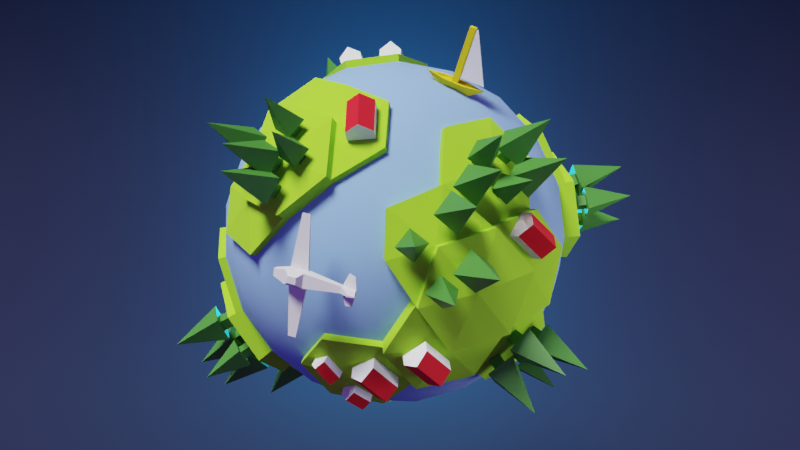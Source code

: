 # Source: tut01_lowpoly.blend  (saved by Blender 2.80.75; exported with 4.5.12 LTS)
import bpy
from mathutils import Matrix  # noqa: F401  (used for matrix-valued properties, if any)

bpy.ops.wm.read_factory_settings(use_empty=True)
scene = bpy.context.scene
scene.name = 'Scene'

# ---- collections
col_collection = bpy.data.collections.new('Collection'); scene.collection.children.link(col_collection)

# ---- materials (node trees are filled in below, after node groups)
mat_material_003 = bpy.data.materials.new('Material.003')
mat_material_003.use_transparent_shadow = False
mat_material_001 = bpy.data.materials.new('Material.001')
mat_material_001.use_transparent_shadow = False
mat_material_004 = bpy.data.materials.new('Material.004')
mat_material_004.use_transparent_shadow = False
mat_material_005 = bpy.data.materials.new('Material.005')
mat_material_005.use_transparent_shadow = False
mat_material_006 = bpy.data.materials.new('Material.006')
mat_material_006.use_transparent_shadow = False
mat_material_007 = bpy.data.materials.new('Material.007')
mat_material_007.use_transparent_shadow = False
mat_material_002 = bpy.data.materials.new('Material.002')
mat_material_002.use_transparent_shadow = False

# ---- material node trees
mat_material_003.use_nodes = True; mat_material_003.node_tree.nodes.clear()
_N = mat_material_003.node_tree.nodes; _L = mat_material_003.node_tree.links
n0 = _N.new('ShaderNodeOutputMaterial'); n0.name = 'Material Output'; n0.location = (300, 300)
n1 = _N.new('ShaderNodeBsdfPrincipled'); n1.name = 'Principled BSDF'; n1.location = (10, 300)
n1.distribution = 'GGX'
n1.subsurface_method = 'BURLEY'
n1.inputs[0].default_value = (0.3647, 0.8, 0.02228, 1.0)
n1.inputs[2].default_value = 1.0
n1.inputs[3].default_value = 1.45
n1.inputs[27].default_value = (0.0, 0.0, 0.0, 1.0)
n1.inputs[28].default_value = 1.0
_L.new(n1.outputs[0], n0.inputs[0])
n0.is_active_output = True
mat_material_001.use_nodes = True; mat_material_001.node_tree.nodes.clear()
_N = mat_material_001.node_tree.nodes; _L = mat_material_001.node_tree.links
n0 = _N.new('ShaderNodeOutputMaterial'); n0.name = 'Material Output'; n0.location = (300, 300)
n1 = _N.new('ShaderNodeBsdfPrincipled'); n1.name = 'Principled BSDF'; n1.location = (10, 300)
n1.distribution = 'GGX'
n1.subsurface_method = 'BURLEY'
n1.inputs[0].default_value = (0.2608, 0.4643, 0.8, 1.0)
n1.inputs[2].default_value = 1.0
n1.inputs[3].default_value = 1.45
n1.inputs[27].default_value = (0.0, 0.0, 0.0, 1.0)
n1.inputs[28].default_value = 1.0
_L.new(n1.outputs[0], n0.inputs[0])
n0.is_active_output = True
mat_material_004.use_nodes = True; mat_material_004.node_tree.nodes.clear()
_N = mat_material_004.node_tree.nodes; _L = mat_material_004.node_tree.links
n0 = _N.new('ShaderNodeOutputMaterial'); n0.name = 'Material Output'; n0.location = (300, 300)
n1 = _N.new('ShaderNodeBsdfPrincipled'); n1.name = 'Principled BSDF'; n1.location = (10, 300)
n1.distribution = 'GGX'
n1.subsurface_method = 'BURLEY'
n1.inputs[0].default_value = (0.05951, 0.2462, 0.02907, 1.0)
n1.inputs[3].default_value = 1.45
n1.inputs[27].default_value = (0.0, 0.0, 0.0, 1.0)
n1.inputs[28].default_value = 1.0
_L.new(n1.outputs[0], n0.inputs[0])
n0.is_active_output = True
mat_material_005.use_nodes = True; mat_material_005.node_tree.nodes.clear()
_N = mat_material_005.node_tree.nodes; _L = mat_material_005.node_tree.links
n0 = _N.new('ShaderNodeOutputMaterial'); n0.name = 'Material Output'; n0.location = (300, 300)
n1 = _N.new('ShaderNodeBsdfPrincipled'); n1.name = 'Principled BSDF'; n1.location = (10, 300)
n1.distribution = 'GGX'
n1.subsurface_method = 'BURLEY'
n1.inputs[0].default_value = (1.0, 1.0, 1.0, 1.0)
n1.inputs[3].default_value = 1.45
n1.inputs[27].default_value = (0.0, 0.0, 0.0, 1.0)
n1.inputs[28].default_value = 1.0
_L.new(n1.outputs[0], n0.inputs[0])
n0.is_active_output = True
mat_material_006.use_nodes = True; mat_material_006.node_tree.nodes.clear()
_N = mat_material_006.node_tree.nodes; _L = mat_material_006.node_tree.links
n0 = _N.new('ShaderNodeOutputMaterial'); n0.name = 'Material Output'; n0.location = (300, 300)
n1 = _N.new('ShaderNodeBsdfPrincipled'); n1.name = 'Principled BSDF'; n1.location = (10, 300)
n1.distribution = 'GGX'
n1.subsurface_method = 'BURLEY'
n1.inputs[0].default_value = (0.8, 0.009179, 0.02011, 1.0)
n1.inputs[2].default_value = 1.0
n1.inputs[3].default_value = 1.45
n1.inputs[27].default_value = (0.0, 0.0, 0.0, 1.0)
n1.inputs[28].default_value = 1.0
_L.new(n1.outputs[0], n0.inputs[0])
n0.is_active_output = True
mat_material_007.use_nodes = True; mat_material_007.node_tree.nodes.clear()
_N = mat_material_007.node_tree.nodes; _L = mat_material_007.node_tree.links
n0 = _N.new('ShaderNodeOutputMaterial'); n0.name = 'Material Output'; n0.location = (300, 300)
n1 = _N.new('ShaderNodeBsdfPrincipled'); n1.name = 'Principled BSDF'; n1.location = (10, 300)
n1.distribution = 'GGX'
n1.subsurface_method = 'BURLEY'
n1.inputs[0].default_value = (0.8, 0.6627, 0.008761, 1.0)
n1.inputs[2].default_value = 1.0
n1.inputs[3].default_value = 1.45
n1.inputs[27].default_value = (0.0, 0.0, 0.0, 1.0)
n1.inputs[28].default_value = 1.0
_L.new(n1.outputs[0], n0.inputs[0])
n0.is_active_output = True
mat_material_002.use_nodes = True; mat_material_002.node_tree.nodes.clear()
_N = mat_material_002.node_tree.nodes; _L = mat_material_002.node_tree.links
n0 = _N.new('ShaderNodeOutputMaterial'); n0.name = 'Material Output'; n0.location = (300, 300)
n1 = _N.new('ShaderNodeBsdfPrincipled'); n1.name = 'Principled BSDF'; n1.location = (10, 300)
n1.distribution = 'GGX'
n1.subsurface_method = 'BURLEY'
n1.inputs[0].default_value = (0.007044, 0.007331, 0.03106, 1.0)
n1.inputs[2].default_value = 1.0
n1.inputs[3].default_value = 1.45
n1.inputs[27].default_value = (0.0, 0.0, 0.0, 1.0)
n1.inputs[28].default_value = 1.0
_L.new(n1.outputs[0], n0.inputs[0])
n0.is_active_output = True

# ---- world
world_world = bpy.data.worlds.new('World'); scene.world = world_world
world_world.use_nodes = True; world_world.node_tree.nodes.clear()
_N = world_world.node_tree.nodes; _L = world_world.node_tree.links
n0 = _N.new('ShaderNodeOutputWorld'); n0.name = 'World Output'; n0.location = (300, 300)
n1 = _N.new('ShaderNodeBackground'); n1.name = 'Background'; n1.location = (10, 300)
n1.inputs[0].default_value = (0.06574, 0.0286, 0.1734, 1.0)
_L.new(n1.outputs[0], n0.inputs[0])
n0.is_active_output = True
world_world.color = (0.05088, 0.05088, 0.05088)
world_world.use_sun_shadow = False
world_world.sun_shadow_jitter_overblur = 0.0

# ---- cameras
cam_camera = bpy.data.cameras.new('Camera')

# ---- lights
light_sun = bpy.data.lights.new('Sun', 'SUN')
light_sun.transmission_factor = 0.0
light_sun.angle = 0.3373
light_sun.energy = 3.0
light_sun.shadow_soft_size = 0.125
light_area = bpy.data.lights.new('Area', 'AREA')
light_area.transmission_factor = 0.0
light_area.energy = 15.71
light_area.shadow_soft_size = 1.0
light_area.shadow_maximum_resolution = 0.006
light_area.use_absolute_resolution = True
light_area.size = 1.0
light_area.size_y = 1.0
light_point = bpy.data.lights.new('Point', 'POINT')
light_point.color = (0.02036, 0.7832, 1.0)
light_point.transmission_factor = 0.0
light_point.energy = 500.0
light_point.shadow_soft_size = 0.25
light_point.shadow_maximum_resolution = 0.006
light_point.use_absolute_resolution = True

# ---- meshes
me_icosphere = bpy.data.meshes.new('Icosphere')
me_icosphere.from_pydata([(0.7236, -0.5257, -0.4472), (-0.2764, -0.8506, -0.4472), (-0.8944, 0.0, -0.4472), (-0.2764, 0.8506, -0.4472), (0.2764, -0.8506, 0.4472), (-0.7236, -0.5257, 0.4472), (0.2764, 0.8506, 0.4472), (0.8944, 0.0, 0.4472), (0.0, 0.0, 1.0), (-0.2328, -0.7166, -0.6575), (-0.1625, -0.5, -0.8507), (0.2032, -0.1476, -0.9679), (0.4253, -0.309, -0.8507), (0.6095, -0.4429, -0.6575), (0.5319, -0.6817, -0.5023), (0.2629, -0.809, -0.5257), (-0.02964, -0.8642, -0.5023), (0.8127, 0.2952, -0.5023), (0.8506, 0.0, -0.5257), (0.8127, -0.2952, -0.5023), (0.2032, 0.1476, -0.9679), (0.4253, 0.309, -0.8507), (0.6095, 0.4429, -0.6575), (-0.7534, 0.0, -0.6575), (-0.5257, 0.0, -0.8507), (-0.484, -0.7166, -0.5023), (-0.8311, -0.2389, -0.5023), (-0.2328, 0.7166, -0.6575), (-0.1625, 0.5, -0.8507), (-0.07761, 0.2389, -0.9679), (-0.8311, 0.2389, -0.5023), (-0.6882, 0.5, -0.5257), (-0.484, 0.7166, -0.5023), (-0.02964, 0.8642, -0.5023), (0.2629, 0.809, -0.5257), (0.9566, -0.1476, 0.2511), (0.9511, -0.309, -1.752e-08), (0.8607, 0.4429, -0.2512), (0.9511, 0.309, 1.752e-08), (0.9566, 0.1476, 0.2511), (0.1552, -0.9554, 0.2512), (0.0, -1.0, -1.752e-08), (-0.1552, -0.9554, -0.2512), (0.6872, -0.6817, -0.2512), (0.436, -0.8642, 0.2512), (-0.8607, -0.4429, 0.2512), (-0.9511, -0.309, -1.752e-08), (-0.9566, -0.1476, -0.2511), (-0.436, -0.8642, -0.2512), (-0.5878, -0.809, 1.752e-08), (-0.6872, -0.6817, 0.2512), (-0.5878, 0.809, -1.752e-08), (-0.436, 0.8642, -0.2512), (-0.9566, 0.1476, -0.2511), (-0.9511, 0.309, 1.752e-08), (0.436, 0.8642, 0.2512), (0.5878, 0.809, -1.752e-08), (-0.1552, 0.9554, -0.2512), (0.0, 1.0, 1.752e-08), (0.1552, 0.9554, 0.2512), (0.8311, -0.2389, 0.5023), (0.02964, -0.8642, 0.5023), (-0.2629, -0.809, 0.5257), (-0.8127, -0.2952, 0.5023), (-0.8506, 0.0, 0.5257), (-0.8127, 0.2952, 0.5023), (-0.2629, 0.809, 0.5257), (0.02964, 0.8642, 0.5023), (0.484, 0.7166, 0.5023), (0.6882, 0.5, 0.5257), (0.8311, 0.2389, 0.5023), (0.07761, -0.2389, 0.9679), (0.1625, -0.5, 0.8507), (0.2328, -0.7166, 0.6575), (0.7534, 0.0, 0.6575), (0.5257, 0.0, 0.8507), (0.2511, 0.0, 0.9679), (-0.2032, -0.1476, 0.9679), (-0.6095, -0.4429, 0.6575), (-0.2032, 0.1476, 0.9679), (-0.4253, 0.309, 0.8507), (-0.6095, 0.4429, 0.6575), (0.07761, 0.2389, 0.9679), (0.1625, 0.5, 0.8507), (0.2328, 0.7166, 0.6575), (0.3618, 0.2629, 0.8944), (0.6382, 0.2629, 0.7236), (0.4472, 0.5257, 0.7236), (-0.1382, 0.4253, 0.8944), (-0.05279, 0.6882, 0.7236), (-0.4472, 0.0, 0.8944), (-0.6708, 0.1625, 0.7236), (-0.6708, -0.1625, 0.7236), (-0.05279, -0.6882, 0.7236), (0.3618, -0.2629, 0.8944), (0.4472, -0.5257, 0.7236), (0.8618, 0.4253, 0.2764), (-0.1382, 0.9511, 0.2764), (-0.9472, 0.1625, 0.2764), (-1.0, -3.608e-07, 6.232e-07), (-0.9472, -0.1625, 0.2764), (-0.4472, -0.8506, 0.2764), (-0.309, -0.9511, -7.872e-07), (-0.1382, -0.9511, 0.2764), (0.309, 0.9511, -2.615e-14), (0.4472, 0.8506, -0.2764), (0.1382, 0.9511, -0.2764), (-0.809, 0.5878, -7.845e-14), (-0.6708, 0.6882, -0.2764), (-0.8618, 0.4253, -0.2764), (-0.809, -0.5878, 8.031e-14), (-0.6708, -0.6882, -0.2764), (0.309, -0.9511, 2.802e-14), (0.4472, -0.8506, -0.2764), (1.0, 0.0, 0.0), (0.9472, -0.1625, -0.2764), (0.9472, 0.1625, -0.2764), (0.3618, 0.5878, -0.7236), (0.1382, 0.4253, -0.8944), (0.05279, 0.6882, -0.7236), (-0.4472, 0.5257, -0.7236), (-0.3618, 0.2629, -0.8944), (-0.6382, 0.2629, -0.7236), (-0.6382, -0.2629, -0.7236), (-0.4472, -0.5257, -0.7236), (0.6708, 0.1625, -0.7236), (0.6708, -0.1625, -0.7236), (0.4472, -7.38e-07, -0.8944), (0.05279, -0.6882, -0.7236), (0.1382, -0.4253, -0.8944), (0.3618, -0.5878, -0.7236), (-0.08383, -0.258, -1.043), (-6.179e-08, 0.0, -1.077), (0.8789, -0.3228, -0.5311), (0.7853, -0.5634, -0.4744), (0.6572, 0.4833, -0.703), (0.7795, 0.5663, -0.4818), (-0.2713, -1.749e-08, -1.043), (-0.08602, 0.2496, -1.044), (0.5724, 0.7348, -0.5412), (0.9275, -0.4768, -0.2699), (0.4751, -0.9281, 0.2701), (0.306, -0.9117, 0.4842), (-0.7338, -0.7361, 0.28), (-0.7725, -0.5727, 0.4842), (-0.9275, 0.4768, 0.2699), (-0.7795, 0.5663, 0.4818), (0.7401, 0.7348, -0.2699), (-0.5724, -0.7348, 0.5412), (-0.8759, 0.3243, 0.5359), (0.2614, -0.7714, 0.7038), (-0.6517, -0.4795, 0.7109), (-0.6543, 0.482, 0.7069), (-0.1777, -0.5307, -0.9199), (0.2108, -0.1589, -1.044), (0.2794, -0.8778, -0.5567), (-0.02495, -0.9349, -0.533), (0.8726, 0.3272, -0.5393), (0.2111, 0.1534, -1.045), (-0.5597, -0.005027, -0.9199), (-0.5298, -0.7641, -0.5425), (-0.894, -0.2654, -0.5384), (0.2939, 0.8673, -0.5659), (1.028, -0.1701, 0.2712), (1.022, -0.3387, 0.0005027), (0.9249, 0.482, -0.2691), (1.02, 0.3441, 0.0009757), (0.006278, -1.076, -0.01037), (-0.1558, -1.03, -0.2712), (0.7426, -0.7337, -0.265), (-1.022, -0.3386, -0.01037), (-1.028, -0.1701, -0.2712), (-0.6304, 0.8732, 0.005344), (-0.4655, 0.9349, -0.2607), (-1.022, 0.3384, 0.009812), (0.4794, 0.9249, 0.2712), (0.6381, 0.8677, 0.0005027), (-0.1729, 1.03, -0.2607), (-0.01209, 1.076, 0.0009757), (0.8932, -0.2623, 0.5419), (0.7414, -0.5386, 0.5664), (-0.2894, -0.8663, 0.5704), (-0.5724, 0.7348, 0.5412), (-0.2884, 0.8696, 0.5663), (0.5293, 0.7711, 0.533), (0.742, 0.546, 0.5567), (0.07561, -0.2652, 1.041), (0.1631, -0.537, 0.9185), (0.8075, -0.01003, 0.7118), (0.5705, -0.01079, 0.9127), (-0.2222, -0.1667, 1.04), (-0.4582, -0.3329, 0.9164), (-0.4552, 0.3441, 0.9127), (-0.1575, 0.4653, 0.9577), (-0.3891, 0.6332, 0.7798), (-0.06892, 0.7378, 0.7806), (-0.482, -0.01209, 0.9624), (-0.7135, -0.1803, 0.7855), (-0.1491, -0.4588, 0.9632), (-0.06401, -0.7357, 0.7835), (0.4009, -0.2839, 0.9577), (0.687, -0.2835, 0.7798), (0.487, -0.5656, 0.7765), (0.9251, 0.4663, 0.2931), (0.7231, 0.741, 0.2974), (-0.1577, 1.024, 0.2931), (-0.3329, 1.025, 0.000685), (-1.018, 0.1861, 0.2968), (-0.4853, -0.9106, 0.3069), (0.8715, -0.6332, 0.0006835), (0.4877, 0.9115, -0.3014), (-0.8711, 0.6329, 0.008534), (-0.8742, -0.6278, -0.01105), (-0.9282, -0.4588, -0.2974), (-0.7275, -0.7341, -0.302), (0.3357, -1.023, -0.005948), (0.4789, -0.9193, -0.2924), (0.1495, -1.025, -0.2974), (1.018, -0.1861, -0.2968), (0.3965, 0.6375, -0.7714), (-0.386, 0.273, -0.9671), (-0.6838, -0.2887, -0.7804), (-0.4859, -0.5611, -0.7804), (-0.3902, -0.2835, -0.9632), (0.1404, -0.4514, -0.9671), (0.5014, -0.971, 0.2828), (0.3261, -0.9527, 0.509), (-0.9683, 0.5064, 0.2822), (-0.8164, 0.598, 0.5), (0.5475, -0.8083, 0.5674), (0.2808, -0.8082, 0.7349), (-0.5606, -0.7959, -0.5695), (-0.7771, -0.5646, -0.5937), (-0.9338, -0.2849, -0.5654), (1.076, -0.1853, 0.2847), (1.07, -0.3588, 0.007422), (0.9687, 0.509, -0.2755), (1.066, 0.3678, 0.00159), (0.7761, -0.7728, -0.2715), (0.6637, -0.9135, 7.638e-06), (-0.7756, 0.7705, 0.2826), (-0.6604, 0.9152, 0.0115), (0.6749, 0.9043, 0.001162), (0.7792, 0.7684, -0.2763), (0.9373, -0.2801, 0.5626), (0.7774, -0.5672, 0.5903), (-0.3054, -0.9029, 0.6035), (-0.5956, -0.7683, 0.5733), (-0.6004, 0.7733, 0.5619), (-0.3067, 0.9135, 0.5871), (-0.4782, -0.3565, 0.9581), (-0.677, -0.5064, 0.7474), (-0.1621, -0.4855, 1.006), (-0.4075, -0.6637, 0.8176), (-0.07491, -0.7689, 0.8219), (0.5118, -0.5981, 0.8085), (0.9688, 0.4934, 0.3006), (0.9135, 0.6637, 0.001144), (0.7622, 0.7744, 0.3049), (-0.1732, 1.071, 0.3073), (-0.5042, 0.9611, 0.3116), (-0.3526, 1.072, 0.008092), (0.9728, -0.4813, 0.3116), (0.9122, -0.6653, 0.004742), (-0.9103, 0.6663, 0.01517), (-0.9688, -0.4835, -0.3183), (-0.7637, -0.7649, -0.3229), (0.3593, -1.07, -0.00645), (0.5058, -0.9631, -0.2994), (-0.7183, -0.3091, -0.8134), (-0.5159, -0.5876, -0.8135), (0.6901, -0.9441, 0.005446), (0.5244, -1.003, 0.2934), (0.8058, -0.5915, 0.6066), (0.5715, -0.837, 0.5836), (0.786, -0.8043, 0.3227), (0.9428, -0.6915, 0.01061), (1.004, -0.5043, 0.3228)], [], [(0, 13, 19), (1, 16, 42), (2, 26, 47), (3, 32, 52), (1, 42, 48), (2, 47, 53), (3, 52, 57), (6, 67, 84), (7, 70, 74), (76, 82, 8), (75, 85, 76), (74, 86, 75), (76, 85, 82), (85, 83, 82), (75, 86, 85), (86, 87, 85), (85, 87, 83), (87, 84, 83), (74, 70, 86), (70, 69, 86), (86, 69, 87), (69, 68, 87), (87, 68, 84), (68, 6, 84), (82, 79, 8), (83, 88, 82), (84, 89, 83), (82, 88, 79), (88, 80, 79), (83, 89, 88), (84, 67, 89), (67, 66, 89), (79, 77, 8), (80, 90, 79), (81, 91, 80), (79, 90, 77), (80, 91, 90), (91, 92, 90), (81, 65, 91), (65, 64, 91), (91, 64, 92), (64, 63, 92), (92, 63, 78), (63, 5, 78), (77, 71, 8), (93, 73, 72), (62, 61, 93), (93, 61, 73), (61, 4, 73), (71, 76, 8), (72, 94, 71), (73, 95, 72), (71, 94, 76), (94, 75, 76), (72, 95, 94), (60, 7, 74), (39, 70, 7), (38, 96, 39), (39, 96, 70), (96, 69, 70), (55, 6, 68), (59, 67, 6), (58, 97, 59), (59, 97, 67), (97, 66, 67), (105, 56, 176, 210), (66, 97, 205, 183), (121, 29, 138, 220), (19, 115, 218, 133), (94, 95, 202, 200), (55, 68, 184, 175), (98, 65, 149, 207), (71, 77, 190, 186), (43, 0, 134, 169), (113, 43, 169, 216), (53, 99, 54), (88, 89, 195, 193), (98, 64, 65), (54, 99, 98), (99, 100, 98), (98, 100, 64), (100, 63, 64), (53, 47, 99), (47, 46, 99), (99, 46, 100), (46, 45, 100), (100, 45, 63), (45, 5, 63), (41, 42, 168, 167), (49, 101, 50), (48, 102, 49), (20, 11, 154, 158), (112, 41, 167, 215), (49, 102, 101), (102, 103, 101), (101, 103, 62), (103, 61, 62), (48, 42, 102), (42, 41, 102), (102, 41, 103), (41, 40, 103), (103, 40, 61), (40, 4, 61), (5, 50, 143, 144), (26, 123, 221, 161), (115, 36, 164, 218), (4, 44, 141, 142), (95, 73, 150, 202), (54, 98, 207, 174), (16, 15, 155, 156), (38, 37, 165, 166), (25, 111, 214, 160), (81, 80, 192, 152), (35, 60, 179, 163), (65, 81, 152, 149), (124, 25, 160, 222), (75, 94, 200, 189), (35, 7, 60), (55, 59, 6), (56, 104, 55), (58, 57, 177, 178), (55, 104, 59), (104, 58, 59), (56, 105, 104), (105, 106, 104), (104, 106, 58), (106, 57, 58), (29, 20, 158, 138), (90, 92, 197, 196), (105, 34, 106), (34, 33, 106), (106, 33, 57), (33, 3, 57), (123, 24, 159, 221), (36, 35, 163, 164), (52, 108, 51), (80, 88, 193, 192), (50, 101, 208, 143), (51, 108, 107), (108, 109, 107), (107, 109, 54), (109, 53, 54), (52, 32, 108), (32, 31, 108), (108, 31, 109), (31, 30, 109), (109, 30, 53), (30, 2, 53), (45, 50, 5), (46, 110, 45), (47, 26, 161, 171), (45, 110, 50), (110, 49, 50), (56, 55, 175, 176), (77, 90, 196, 190), (110, 111, 49), (111, 48, 49), (51, 107, 211, 172), (62, 93, 199, 181), (111, 110, 212, 214), (107, 54, 174, 211), (111, 25, 48), (25, 1, 48), (40, 44, 4), (41, 112, 40), (57, 52, 173, 177), (40, 112, 44), (74, 75, 189, 188), (11, 129, 224, 154), (101, 62, 181, 208), (0, 19, 133, 134), (22, 117, 219, 135), (24, 121, 220, 159), (96, 38, 166, 203), (15, 113, 216, 155), (15, 14, 113), (113, 14, 43), (14, 0, 43), (35, 39, 7), (36, 114, 35), (92, 78, 151, 197), (35, 114, 39), (114, 38, 39), (36, 115, 114), (115, 116, 114), (114, 116, 38), (116, 37, 38), (93, 72, 187, 199), (19, 18, 115), (115, 18, 116), (18, 17, 116), (116, 17, 37), (69, 96, 203, 185), (52, 51, 172, 173), (21, 117, 22), (20, 118, 21), (72, 71, 186, 187), (78, 5, 144, 151), (21, 118, 117), (118, 119, 117), (117, 119, 34), (119, 33, 34), (20, 29, 118), (29, 28, 118), (118, 28, 119), (28, 27, 119), (119, 27, 33), (27, 3, 33), (27, 32, 3), (28, 120, 27), (29, 121, 28), (27, 120, 32), (120, 31, 32), (28, 121, 120), (121, 122, 120), (120, 122, 31), (122, 30, 31), (34, 105, 210, 162), (60, 74, 188, 179), (121, 24, 122), (24, 23, 122), (122, 23, 30), (23, 2, 30), (23, 26, 2), (24, 123, 23), (42, 16, 156, 168), (23, 123, 26), (73, 4, 142, 150), (17, 22, 135, 157), (129, 10, 153, 224), (68, 69, 185, 184), (117, 34, 162, 219), (110, 46, 170, 212), (37, 17, 157, 165), (10, 124, 222, 153), (10, 9, 124), (124, 9, 25), (9, 1, 25), (46, 47, 171, 170), (18, 125, 17), (19, 126, 18), (17, 125, 22), (125, 21, 22), (18, 126, 125), (126, 127, 125), (125, 127, 21), (127, 20, 21), (19, 13, 126), (13, 12, 126), (126, 12, 127), (12, 11, 127), (127, 11, 20), (89, 66, 183, 195), (9, 16, 1), (10, 128, 9), (97, 58, 178, 205), (9, 128, 16), (128, 15, 16), (10, 129, 128), (129, 130, 128), (128, 130, 15), (130, 14, 15), (44, 112, 215, 141), (11, 12, 129), (129, 12, 130), (12, 13, 130), (130, 13, 14), (13, 0, 14), (132, 154, 131), (132, 131, 137), (132, 137, 138), (132, 138, 158), (134, 133, 140), (136, 139, 147), (134, 140, 169), (136, 147, 165), (144, 148, 151), (146, 149, 152), (195, 194, 193), (193, 194, 192), (194, 152, 192), (195, 183, 194), (183, 182, 194), (194, 182, 152), (182, 146, 152), (196, 191, 190), (196, 197, 191), (197, 151, 191), (191, 198, 190), (190, 198, 186), (198, 187, 186), (198, 199, 187), (202, 201, 200), (200, 201, 189), (201, 188, 189), (142, 141, 225, 226), (202, 180, 201), (180, 179, 201), (201, 179, 188), (161, 221, 269, 233), (182, 183, 249, 248), (202, 150, 230, 255), (203, 204, 185), (204, 184, 185), (169, 209, 263, 238), (146, 182, 248, 228), (183, 205, 259, 249), (176, 175, 204), (204, 175, 184), (177, 206, 178), (178, 206, 205), (141, 215, 267, 225), (163, 179, 244, 234), (203, 166, 237, 256), (177, 173, 206), (173, 172, 206), (214, 213, 265, 266), (198, 191, 250, 252), (148, 181, 246, 247), (222, 160, 231, 270), (145, 149, 146), (174, 207, 145), (145, 207, 149), (143, 148, 144), (143, 208, 148), (208, 181, 148), (181, 199, 254, 246), (206, 172, 241, 261), (166, 165, 236, 237), (179, 180, 245, 244), (176, 204, 258, 242), (216, 169, 238, 268), (209, 164, 235, 263), (211, 145, 227, 264), (150, 142, 226, 230), (169, 140, 209), (140, 164, 209), (147, 176, 242, 243), (151, 148, 247, 251), (164, 163, 234, 235), (147, 210, 176), (147, 139, 210), (139, 162, 210), (180, 202, 255, 245), (172, 211, 264, 241), (165, 147, 243, 236), (211, 174, 145), (171, 213, 170), (170, 213, 212), (213, 214, 212), (171, 161, 213), (160, 214, 266, 231), (199, 198, 252, 254), (191, 151, 251, 250), (168, 217, 167), (205, 206, 261, 259), (167, 217, 215), (217, 216, 215), (204, 203, 256, 258), (213, 161, 233, 265), (168, 156, 217), (156, 155, 217), (217, 155, 216), (140, 218, 164), (140, 133, 218), (157, 136, 165), (135, 139, 136), (135, 219, 139), (219, 162, 139), (138, 137, 220), (137, 159, 220), (137, 223, 159), (145, 146, 228, 227), (159, 223, 221), (223, 222, 221), (221, 222, 270, 269), (215, 216, 268, 267), (137, 131, 223), (131, 153, 223), (223, 153, 222), (157, 135, 136), (154, 132, 158), (131, 224, 153), (131, 154, 224), (226, 229, 230), (251, 253, 250), (250, 253, 252), (253, 254, 252), (251, 247, 253), (247, 246, 253), (253, 246, 254), (230, 229, 255), (229, 245, 255), (236, 257, 237), (237, 257, 256), (257, 258, 256), (236, 243, 257), (243, 242, 257), (257, 242, 258), (261, 260, 259), (259, 260, 249), (260, 248, 249), (261, 241, 260), (241, 240, 260), (260, 240, 248), (240, 228, 248), (225, 229, 226), (229, 225, 272, 274), (238, 263, 239), (225, 239, 271, 272), (262, 245, 273, 277), (239, 263, 276, 271), (263, 262, 277, 276), (245, 229, 274, 273), (262, 244, 245), (263, 235, 262), (235, 234, 262), (262, 234, 244), (240, 227, 228), (241, 264, 240), (240, 264, 227), (233, 232, 265), (265, 232, 266), (232, 231, 266), (267, 239, 225), (267, 268, 239), (268, 238, 239), (269, 232, 233), (269, 270, 232), (270, 231, 232), (271, 275, 272), (272, 275, 274), (275, 273, 274), (271, 276, 275), (276, 277, 275), (275, 277, 273)])
_uv = me_icosphere.uv_layers.new(name='UVMap')
_uv.uv.foreach_set('vector', [0.7273, 0.1575, 0.7045, 0.1181, 0.6818, 0.1575, 0.9091, 0.1575, 0.8636, 0.1575, 0.8864, 0.1968, 0.1818, 0.1575, 0.1364, 0.1575, 0.1591, 0.1968, 0.3636, 0.1575, 0.3182, 0.1575, 0.3409, 0.1968, 0.9091, 0.1575, 0.8864, 0.1968, 0.9318, 0.1968, 0.1818, 0.1575, 0.1591, 0.1968, 0.2045, 0.1968, 0.3636, 0.1575, 0.3409, 0.1968, 0.3864, 0.1968, 0.4545, 0.3149, 0.4091, 0.3149, 0.4318, 0.3543, 0.6364, 0.3149, 0.5909, 0.3149, 0.6136, 0.3543, 0.5682, 0.433, 0.5227, 0.433, 0.5455, 0.4724, 0.5909, 0.3937, 0.5455, 0.3937, 0.5682, 0.433, 0.6136, 0.3543, 0.5682, 0.3543, 0.5909, 0.3937, 0.5682, 0.433, 0.5455, 0.3937, 0.5227, 0.433, 0.5455, 0.3937, 0.5, 0.3937, 0.5227, 0.433, 0.5909, 0.3937, 0.5682, 0.3543, 0.5455, 0.3937, 0.5682, 0.3543, 0.5227, 0.3543, 0.5455, 0.3937, 0.5455, 0.3937, 0.5227, 0.3543, 0.5, 0.3937, 0.5227, 0.3543, 0.4773, 0.3543, 0.5, 0.3937, 0.6136, 0.3543, 0.5909, 0.3149, 0.5682, 0.3543, 0.5909, 0.3149, 0.5455, 0.3149, 0.5682, 0.3543, 0.5682, 0.3543, 0.5455, 0.3149, 0.5227, 0.3543, 0.5455, 0.3149, 0.5, 0.3149, 0.5227, 0.3543, 0.5227, 0.3543, 0.5, 0.3149, 0.4773, 0.3543, 0.5, 0.3149, 0.4545, 0.3149, 0.4773, 0.3543, 0.3864, 0.433, 0.3409, 0.433, 0.3636, 0.4724, 0.4091, 0.3937, 0.3636, 0.3937, 0.3864, 0.433, 0.4318, 0.3543, 0.3864, 0.3543, 0.4091, 0.3937, 0.3864, 0.433, 0.3636, 0.3937, 0.3409, 0.433, 0.3636, 0.3937, 0.3182, 0.3937, 0.3409, 0.433, 0.4091, 0.3937, 0.3864, 0.3543, 0.3636, 0.3937, 0.4318, 0.3543, 0.4091, 0.3149, 0.3864, 0.3543, 0.4091, 0.3149, 0.3636, 0.3149, 0.3864, 0.3543, 0.2045, 0.433, 0.1591, 0.433, 0.1818, 0.4724, 0.2273, 0.3937, 0.1818, 0.3937, 0.2045, 0.433, 0.25, 0.3543, 0.2045, 0.3543, 0.2273, 0.3937, 0.2045, 0.433, 0.1818, 0.3937, 0.1591, 0.433, 0.2273, 0.3937, 0.2045, 0.3543, 0.1818, 0.3937, 0.2045, 0.3543, 0.1591, 0.3543, 0.1818, 0.3937, 0.25, 0.3543, 0.2273, 0.3149, 0.2045, 0.3543, 0.2273, 0.3149, 0.1818, 0.3149, 0.2045, 0.3543, 0.2045, 0.3543, 0.1818, 0.3149, 0.1591, 0.3543, 0.1818, 0.3149, 0.1364, 0.3149, 0.1591, 0.3543, 0.1591, 0.3543, 0.1364, 0.3149, 0.1136, 0.3543, 0.1364, 0.3149, 0.09091, 0.3149, 0.1136, 0.3543, 0.9318, 0.433, 0.8864, 0.433, 0.9091, 0.4724, 0.8864, 0.3543, 0.8409, 0.3543, 0.8636, 0.3937, 0.9091, 0.3149, 0.8636, 0.3149, 0.8864, 0.3543, 0.8864, 0.3543, 0.8636, 0.3149, 0.8409, 0.3543, 0.8636, 0.3149, 0.8182, 0.3149, 0.8409, 0.3543, 0.75, 0.433, 0.7045, 0.433, 0.7273, 0.4724, 0.7727, 0.3937, 0.7273, 0.3937, 0.75, 0.433, 0.7955, 0.3543, 0.75, 0.3543, 0.7727, 0.3937, 0.75, 0.433, 0.7273, 0.3937, 0.7045, 0.433, 0.7273, 0.3937, 0.6818, 0.3937, 0.7045, 0.433, 0.7727, 0.3937, 0.75, 0.3543, 0.7273, 0.3937, 0.6818, 0.3149, 0.6364, 0.3149, 0.6591, 0.3543, 0.6136, 0.2756, 0.5909, 0.3149, 0.6364, 0.3149, 0.5909, 0.2362, 0.5682, 0.2756, 0.6136, 0.2756, 0.6136, 0.2756, 0.5682, 0.2756, 0.5909, 0.3149, 0.5682, 0.2756, 0.5455, 0.3149, 0.5909, 0.3149, 0.4773, 0.2756, 0.4545, 0.3149, 0.5, 0.3149, 0.4318, 0.2756, 0.4091, 0.3149, 0.4545, 0.3149, 0.4091, 0.2362, 0.3864, 0.2756, 0.4318, 0.2756, 0.4318, 0.2756, 0.3864, 0.2756, 0.4091, 0.3149, 0.3864, 0.2756, 0.3636, 0.3149, 0.4091, 0.3149, 0.4773, 0.1968, 0.5, 0.2362, 0.5, 0.2362, 0.4773, 0.1968, 0.3636, 0.3149, 0.3864, 0.2756, 0.3864, 0.2756, 0.3636, 0.3149, 0.2727, 0.07873, 0.2955, 0.03937, 0.2955, 0.03937, 0.2727, 0.07873, 0.6818, 0.1575, 0.6591, 0.1968, 0.6591, 0.1968, 0.6818, 0.1575, 0.7273, 0.3937, 0.75, 0.3543, 0.75, 0.3543, 0.7273, 0.3937, 0.4773, 0.2756, 0.5, 0.3149, 0.5, 0.3149, 0.4773, 0.2756, 0.2045, 0.2756, 0.2273, 0.3149, 0.2273, 0.3149, 0.2045, 0.2756, 0.8864, 0.433, 0.9318, 0.433, 0.9318, 0.433, 0.8864, 0.433, 0.75, 0.1968, 0.7273, 0.1575, 0.7273, 0.1575, 0.75, 0.1968, 0.7955, 0.1968, 0.75, 0.1968, 0.75, 0.1968, 0.7955, 0.1968, 0.2045, 0.1968, 0.1818, 0.2362, 0.2273, 0.2362, 0.3636, 0.3937, 0.3864, 0.3543, 0.3864, 0.3543, 0.3636, 0.3937, 0.2045, 0.2756, 0.1818, 0.3149, 0.2273, 0.3149, 0.2273, 0.2362, 0.1818, 0.2362, 0.2045, 0.2756, 0.1818, 0.2362, 0.1591, 0.2756, 0.2045, 0.2756, 0.2045, 0.2756, 0.1591, 0.2756, 0.1818, 0.3149, 0.1591, 0.2756, 0.1364, 0.3149, 0.1818, 0.3149, 0.2045, 0.1968, 0.1591, 0.1968, 0.1818, 0.2362, 0.1591, 0.1968, 0.1364, 0.2362, 0.1818, 0.2362, 0.1818, 0.2362, 0.1364, 0.2362, 0.1591, 0.2756, 0.1364, 0.2362, 0.1136, 0.2756, 0.1591, 0.2756, 0.1591, 0.2756, 0.1136, 0.2756, 0.1364, 0.3149, 0.1136, 0.2756, 0.09091, 0.3149, 0.1364, 0.3149, 0.8636, 0.2362, 0.8864, 0.1968, 0.8864, 0.1968, 0.8636, 0.2362, 0.9545, 0.2362, 0.9318, 0.2756, 0.9773, 0.2756, 0.9318, 0.1968, 0.9091, 0.2362, 0.9545, 0.2362, 0.6136, 0.03937, 0.6591, 0.03937, 0.6591, 0.03937, 0.6136, 0.03937, 0.8182, 0.2362, 0.8636, 0.2362, 0.8636, 0.2362, 0.8182, 0.2362, 0.9545, 0.2362, 0.9091, 0.2362, 0.9318, 0.2756, 0.9091, 0.2362, 0.8864, 0.2756, 0.9318, 0.2756, 0.9318, 0.2756, 0.8864, 0.2756, 0.9091, 0.3149, 0.8864, 0.2756, 0.8636, 0.3149, 0.9091, 0.3149, 0.9318, 0.1968, 0.8864, 0.1968, 0.9091, 0.2362, 0.8864, 0.1968, 0.8636, 0.2362, 0.9091, 0.2362, 0.9091, 0.2362, 0.8636, 0.2362, 0.8864, 0.2756, 0.8636, 0.2362, 0.8409, 0.2756, 0.8864, 0.2756, 0.8864, 0.2756, 0.8409, 0.2756, 0.8636, 0.3149, 0.8409, 0.2756, 0.8182, 0.3149, 0.8636, 0.3149, 0.09091, 0.3149, 0.06818, 0.2756, 0.06818, 0.2756, 0.09091, 0.3149, 0.1364, 0.1575, 0.1136, 0.1181, 0.1136, 0.1181, 0.1364, 0.1575, 0.6591, 0.1968, 0.6818, 0.2362, 0.6818, 0.2362, 0.6591, 0.1968, 0.8182, 0.3149, 0.7955, 0.2756, 0.7955, 0.2756, 0.8182, 0.3149, 0.75, 0.3543, 0.7955, 0.3543, 0.7955, 0.3543, 0.75, 0.3543, 0.2273, 0.2362, 0.2045, 0.2756, 0.2045, 0.2756, 0.2273, 0.2362, 0.8636, 0.1575, 0.8182, 0.1575, 0.8182, 0.1575, 0.8636, 0.1575, 0.5909, 0.2362, 0.5682, 0.1968, 0.5682, 0.1968, 0.5909, 0.2362, 0.04545, 0.1575, 0.06818, 0.1968, 0.06818, 0.1968, 0.04545, 0.1575, 0.25, 0.3543, 0.2273, 0.3937, 0.2273, 0.3937, 0.25, 0.3543, 0.6591, 0.2756, 0.6818, 0.3149, 0.6818, 0.3149, 0.6591, 0.2756, 0.2273, 0.3149, 0.25, 0.3543, 0.25, 0.3543, 0.2273, 0.3149, 0.06818, 0.1181, 0.04545, 0.1575, 0.04545, 0.1575, 0.06818, 0.1181, 0.6818, 0.3937, 0.7273, 0.3937, 0.7273, 0.3937, 0.6818, 0.3937, 0.6591, 0.2756, 0.6364, 0.3149, 0.6818, 0.3149, 0.4773, 0.2756, 0.4318, 0.2756, 0.4545, 0.3149, 0.5, 0.2362, 0.4545, 0.2362, 0.4773, 0.2756, 0.4091, 0.2362, 0.3864, 0.1968, 0.3864, 0.1968, 0.4091, 0.2362, 0.4773, 0.2756, 0.4545, 0.2362, 0.4318, 0.2756, 0.4545, 0.2362, 0.4091, 0.2362, 0.4318, 0.2756, 0.5, 0.2362, 0.4773, 0.1968, 0.4545, 0.2362, 0.4773, 0.1968, 0.4318, 0.1968, 0.4545, 0.2362, 0.4545, 0.2362, 0.4318, 0.1968, 0.4091, 0.2362, 0.4318, 0.1968, 0.3864, 0.1968, 0.4091, 0.2362, 0.4318, 0.03937, 0.4773, 0.03937, 0.4773, 0.03937, 0.4318, 0.03937, 0.1818, 0.3937, 0.1591, 0.3543, 0.1591, 0.3543, 0.1818, 0.3937, 0.4773, 0.1968, 0.4545, 0.1575, 0.4318, 0.1968, 0.4545, 0.1575, 0.4091, 0.1575, 0.4318, 0.1968, 0.4318, 0.1968, 0.4091, 0.1575, 0.3864, 0.1968, 0.4091, 0.1575, 0.3636, 0.1575, 0.3864, 0.1968, 0.1136, 0.1181, 0.1364, 0.07873, 0.1364, 0.07873, 0.1136, 0.1181, 0.6818, 0.2362, 0.6591, 0.2756, 0.6591, 0.2756, 0.6818, 0.2362, 0.3409, 0.1968, 0.2955, 0.1968, 0.3182, 0.2362, 0.3182, 0.3937, 0.3636, 0.3937, 0.3636, 0.3937, 0.3182, 0.3937, 0.9773, 0.2756, 0.9318, 0.2756, 0.9318, 0.2756, 0.9773, 0.2756, 0.3182, 0.2362, 0.2955, 0.1968, 0.2727, 0.2362, 0.2955, 0.1968, 0.25, 0.1968, 0.2727, 0.2362, 0.2727, 0.2362, 0.25, 0.1968, 0.2273, 0.2362, 0.25, 0.1968, 0.2045, 0.1968, 0.2273, 0.2362, 0.3409, 0.1968, 0.3182, 0.1575, 0.2955, 0.1968, 0.3182, 0.1575, 0.2727, 0.1575, 0.2955, 0.1968, 0.2955, 0.1968, 0.2727, 0.1575, 0.25, 0.1968, 0.2727, 0.1575, 0.2273, 0.1575, 0.25, 0.1968, 0.25, 0.1968, 0.2273, 0.1575, 0.2045, 0.1968, 0.2273, 0.1575, 0.1818, 0.1575, 0.2045, 0.1968, 0.1136, 0.2756, 0.06818, 0.2756, 0.09091, 0.3149, 0.1364, 0.2362, 0.09091, 0.2362, 0.1136, 0.2756, 0.1591, 0.1968, 0.1364, 0.1575, 0.1364, 0.1575, 0.1591, 0.1968, 0.1136, 0.2756, 0.09091, 0.2362, 0.06818, 0.2756, 0.09091, 0.2362, 0.04545, 0.2362, 0.06818, 0.2756, 0.5, 0.2362, 0.4773, 0.2756, 0.4773, 0.2756, 0.5, 0.2362, 0.1591, 0.433, 0.1818, 0.3937, 0.1818, 0.3937, 0.1591, 0.433, 0.09091, 0.2362, 0.06818, 0.1968, 0.04545, 0.2362, 0.06818, 0.1968, 0.02273, 0.1968, 0.04545, 0.2362, 0.3182, 0.2362, 0.2727, 0.2362, 0.2727, 0.2362, 0.3182, 0.2362, 0.9091, 0.3149, 0.8864, 0.3543, 0.8864, 0.3543, 0.9091, 0.3149, 0.06818, 0.1968, 0.09091, 0.2362, 0.09091, 0.2362, 0.06818, 0.1968, 0.2727, 0.2362, 0.2273, 0.2362, 0.2273, 0.2362, 0.2727, 0.2362, 0.06818, 0.1968, 0.04545, 0.1575, 0.02273, 0.1968, 0.04545, 0.1575, 0.0, 0.1575, 0.02273, 0.1968, 0.8409, 0.2756, 0.7955, 0.2756, 0.8182, 0.3149, 0.8636, 0.2362, 0.8182, 0.2362, 0.8409, 0.2756, 0.3864, 0.1968, 0.3409, 0.1968, 0.3409, 0.1968, 0.3864, 0.1968, 0.8409, 0.2756, 0.8182, 0.2362, 0.7955, 0.2756, 0.6136, 0.3543, 0.5909, 0.3937, 0.5909, 0.3937, 0.6136, 0.3543, 0.7955, 0.03937, 0.8182, 0.07873, 0.8182, 0.07873, 0.7955, 0.03937, 0.9318, 0.2756, 0.9091, 0.3149, 0.9091, 0.3149, 0.9318, 0.2756, 0.7273, 0.1575, 0.6818, 0.1575, 0.6818, 0.1575, 0.7273, 0.1575, 0.5227, 0.1181, 0.4773, 0.1181, 0.4773, 0.1181, 0.5227, 0.1181, 0.2273, 0.07873, 0.2727, 0.07873, 0.2727, 0.07873, 0.2273, 0.07873, 0.5682, 0.2756, 0.5909, 0.2362, 0.5909, 0.2362, 0.5682, 0.2756, 0.8182, 0.1575, 0.7955, 0.1968, 0.7955, 0.1968, 0.8182, 0.1575, 0.8182, 0.1575, 0.7727, 0.1575, 0.7955, 0.1968, 0.7955, 0.1968, 0.7727, 0.1575, 0.75, 0.1968, 0.7727, 0.1575, 0.7273, 0.1575, 0.75, 0.1968, 0.6591, 0.2756, 0.6136, 0.2756, 0.6364, 0.3149, 0.6818, 0.2362, 0.6364, 0.2362, 0.6591, 0.2756, 0.1591, 0.3543, 0.1136, 0.3543, 0.1136, 0.3543, 0.1591, 0.3543, 0.6591, 0.2756, 0.6364, 0.2362, 0.6136, 0.2756, 0.6364, 0.2362, 0.5909, 0.2362, 0.6136, 0.2756, 0.6818, 0.2362, 0.6591, 0.1968, 0.6364, 0.2362, 0.6591, 0.1968, 0.6136, 0.1968, 0.6364, 0.2362, 0.6364, 0.2362, 0.6136, 0.1968, 0.5909, 0.2362, 0.6136, 0.1968, 0.5682, 0.1968, 0.5909, 0.2362, 0.8864, 0.3543, 0.8636, 0.3937, 0.8636, 0.3937, 0.8864, 0.3543, 0.6818, 0.1575, 0.6364, 0.1575, 0.6591, 0.1968, 0.6591, 0.1968, 0.6364, 0.1575, 0.6136, 0.1968, 0.6364, 0.1575, 0.5909, 0.1575, 0.6136, 0.1968, 0.6136, 0.1968, 0.5909, 0.1575, 0.5682, 0.1968, 0.5455, 0.3149, 0.5682, 0.2756, 0.5682, 0.2756, 0.5455, 0.3149, 0.3409, 0.1968, 0.3182, 0.2362, 0.3182, 0.2362, 0.3409, 0.1968, 0.5, 0.07873, 0.4773, 0.1181, 0.5227, 0.1181, 0.4773, 0.03937, 0.4545, 0.07873, 0.5, 0.07873, 0.7727, 0.3937, 0.75, 0.433, 0.75, 0.433, 0.7727, 0.3937, 0.1136, 0.3543, 0.09091, 0.3149, 0.09091, 0.3149, 0.1136, 0.3543, 0.5, 0.07873, 0.4545, 0.07873, 0.4773, 0.1181, 0.4545, 0.07873, 0.4318, 0.1181, 0.4773, 0.1181, 0.4773, 0.1181, 0.4318, 0.1181, 0.4545, 0.1575, 0.4318, 0.1181, 0.4091, 0.1575, 0.4545, 0.1575, 0.4773, 0.03937, 0.4318, 0.03937, 0.4545, 0.07873, 0.4318, 0.03937, 0.4091, 0.07873, 0.4545, 0.07873, 0.4545, 0.07873, 0.4091, 0.07873, 0.4318, 0.1181, 0.4091, 0.07873, 0.3864, 0.1181, 0.4318, 0.1181, 0.4318, 0.1181, 0.3864, 0.1181, 0.4091, 0.1575, 0.3864, 0.1181, 0.3636, 0.1575, 0.4091, 0.1575, 0.3409, 0.1181, 0.3182, 0.1575, 0.3636, 0.1575, 0.3182, 0.07873, 0.2955, 0.1181, 0.3409, 0.1181, 0.2955, 0.03937, 0.2727, 0.07873, 0.3182, 0.07873, 0.3409, 0.1181, 0.2955, 0.1181, 0.3182, 0.1575, 0.2955, 0.1181, 0.2727, 0.1575, 0.3182, 0.1575, 0.3182, 0.07873, 0.2727, 0.07873, 0.2955, 0.1181, 0.2727, 0.07873, 0.25, 0.1181, 0.2955, 0.1181, 0.2955, 0.1181, 0.25, 0.1181, 0.2727, 0.1575, 0.25, 0.1181, 0.2273, 0.1575, 0.2727, 0.1575, 0.4545, 0.1575, 0.4773, 0.1968, 0.4773, 0.1968, 0.4545, 0.1575, 0.6818, 0.3149, 0.6591, 0.3543, 0.6591, 0.3543, 0.6818, 0.3149, 0.2727, 0.07873, 0.2273, 0.07873, 0.25, 0.1181, 0.2273, 0.07873, 0.2045, 0.1181, 0.25, 0.1181, 0.25, 0.1181, 0.2045, 0.1181, 0.2273, 0.1575, 0.2045, 0.1181, 0.1818, 0.1575, 0.2273, 0.1575, 0.1591, 0.1181, 0.1364, 0.1575, 0.1818, 0.1575, 0.1364, 0.07873, 0.1136, 0.1181, 0.1591, 0.1181, 0.8864, 0.1968, 0.8636, 0.1575, 0.8636, 0.1575, 0.8864, 0.1968, 0.1591, 0.1181, 0.1136, 0.1181, 0.1364, 0.1575, 0.8409, 0.3543, 0.8182, 0.3149, 0.8182, 0.3149, 0.8409, 0.3543, 0.5909, 0.1575, 0.5682, 0.1181, 0.5682, 0.1181, 0.5909, 0.1575, 0.8182, 0.07873, 0.8636, 0.07873, 0.8636, 0.07873, 0.8182, 0.07873, 0.5, 0.3149, 0.5455, 0.3149, 0.5455, 0.3149, 0.5, 0.3149, 0.4773, 0.1181, 0.4545, 0.1575, 0.4545, 0.1575, 0.4773, 0.1181, 0.09091, 0.2362, 0.1364, 0.2362, 0.1364, 0.2362, 0.09091, 0.2362, 0.5682, 0.1968, 0.5909, 0.1575, 0.5909, 0.1575, 0.5682, 0.1968, 0.04545, 0.07873, 0.06818, 0.1181, 0.06818, 0.1181, 0.04545, 0.07873, 0.04545, 0.07873, 0.02273, 0.1181, 0.06818, 0.1181, 0.06818, 0.1181, 0.02273, 0.1181, 0.04545, 0.1575, 0.02273, 0.1181, 0.0, 0.1575, 0.04545, 0.1575, 0.1364, 0.2362, 0.1591, 0.1968, 0.1591, 0.1968, 0.1364, 0.2362, 0.6364, 0.1575, 0.6136, 0.1181, 0.5909, 0.1575, 0.6818, 0.1575, 0.6591, 0.1181, 0.6364, 0.1575, 0.5909, 0.1575, 0.6136, 0.1181, 0.5682, 0.1181, 0.6136, 0.1181, 0.5909, 0.07873, 0.5682, 0.1181, 0.6364, 0.1575, 0.6591, 0.1181, 0.6136, 0.1181, 0.6591, 0.1181, 0.6364, 0.07873, 0.6136, 0.1181, 0.6136, 0.1181, 0.6364, 0.07873, 0.5909, 0.07873, 0.6364, 0.07873, 0.6136, 0.03937, 0.5909, 0.07873, 0.6818, 0.1575, 0.7045, 0.1181, 0.6591, 0.1181, 0.7045, 0.1181, 0.6818, 0.07873, 0.6591, 0.1181, 0.6591, 0.1181, 0.6818, 0.07873, 0.6364, 0.07873, 0.6818, 0.07873, 0.6591, 0.03937, 0.6364, 0.07873, 0.6364, 0.07873, 0.6591, 0.03937, 0.6136, 0.03937, 0.3864, 0.3543, 0.3636, 0.3149, 0.3636, 0.3149, 0.3864, 0.3543, 0.8864, 0.1181, 0.8636, 0.1575, 0.9091, 0.1575, 0.8636, 0.07873, 0.8409, 0.1181, 0.8864, 0.1181, 0.3864, 0.2756, 0.4091, 0.2362, 0.4091, 0.2362, 0.3864, 0.2756, 0.8864, 0.1181, 0.8409, 0.1181, 0.8636, 0.1575, 0.8409, 0.1181, 0.8182, 0.1575, 0.8636, 0.1575, 0.8636, 0.07873, 0.8182, 0.07873, 0.8409, 0.1181, 0.8182, 0.07873, 0.7955, 0.1181, 0.8409, 0.1181, 0.8409, 0.1181, 0.7955, 0.1181, 0.8182, 0.1575, 0.7955, 0.1181, 0.7727, 0.1575, 0.8182, 0.1575, 0.7955, 0.2756, 0.8182, 0.2362, 0.8182, 0.2362, 0.7955, 0.2756, 0.7955, 0.03937, 0.7727, 0.07873, 0.8182, 0.07873, 0.8182, 0.07873, 0.7727, 0.07873, 0.7955, 0.1181, 0.7727, 0.07873, 0.75, 0.1181, 0.7955, 0.1181, 0.7955, 0.1181, 0.75, 0.1181, 0.7727, 0.1575, 0.75, 0.1181, 0.7273, 0.1575, 0.7727, 0.1575, 0.8182, 0.0, 0.7955, 0.03937, 0.8409, 0.03937, 0.09091, 0.0, 0.06818, 0.03937, 0.1136, 0.03937, 0.2727, 0.0, 0.25, 0.03937, 0.2955, 0.03937, 0.4545, 0.0, 0.4318, 0.03937, 0.4773, 0.03937, 0.7273, 0.1575, 0.6818, 0.1575, 0.7045, 0.1968, 0.5455, 0.1575, 0.5, 0.1575, 0.5227, 0.1968, 0.7273, 0.1575, 0.7045, 0.1968, 0.75, 0.1968, 0.5455, 0.1575, 0.5227, 0.1968, 0.5682, 0.1968, 1.0, 0.3149, 0.9545, 0.3149, 0.9773, 0.3543, 0.2727, 0.3149, 0.2273, 0.3149, 0.25, 0.3543, 0.3864, 0.3543, 0.3409, 0.3543, 0.3636, 0.3937, 0.3636, 0.3937, 0.3409, 0.3543, 0.3182, 0.3937, 0.3409, 0.3543, 0.2955, 0.3543, 0.3182, 0.3937, 0.3864, 0.3543, 0.3636, 0.3149, 0.3409, 0.3543, 0.3636, 0.3149, 0.3182, 0.3149, 0.3409, 0.3543, 0.3409, 0.3543, 0.3182, 0.3149, 0.2955, 0.3543, 0.3182, 0.3149, 0.2727, 0.3149, 0.2955, 0.3543, 0.1818, 0.3937, 0.1364, 0.3937, 0.1591, 0.433, 0.1818, 0.3937, 0.1591, 0.3543, 0.1364, 0.3937, 0.1591, 0.3543, 0.1136, 0.3543, 0.1364, 0.3937, 0.9545, 0.3937, 0.9091, 0.3937, 0.9318, 0.433, 0.9318, 0.433, 0.9091, 0.3937, 0.8864, 0.433, 0.9091, 0.3937, 0.8636, 0.3937, 0.8864, 0.433, 0.9091, 0.3937, 0.8864, 0.3543, 0.8636, 0.3937, 0.75, 0.3543, 0.7045, 0.3543, 0.7273, 0.3937, 0.7273, 0.3937, 0.7045, 0.3543, 0.6818, 0.3937, 0.7045, 0.3543, 0.6591, 0.3543, 0.6818, 0.3937, 0.8182, 0.3149, 0.7955, 0.2756, 0.7955, 0.2756, 0.8182, 0.3149, 0.75, 0.3543, 0.7273, 0.3149, 0.7045, 0.3543, 0.7273, 0.3149, 0.6818, 0.3149, 0.7045, 0.3543, 0.7045, 0.3543, 0.6818, 0.3149, 0.6591, 0.3543, 0.1364, 0.1575, 0.1136, 0.1181, 0.1136, 0.1181, 0.1364, 0.1575, 0.3182, 0.3149, 0.3636, 0.3149, 0.3636, 0.3149, 0.3182, 0.3149, 0.75, 0.3543, 0.7955, 0.3543, 0.7955, 0.3543, 0.75, 0.3543, 0.5682, 0.2756, 0.5227, 0.2756, 0.5455, 0.3149, 0.5227, 0.2756, 0.5, 0.3149, 0.5455, 0.3149, 0.75, 0.1968, 0.7273, 0.2362, 0.7273, 0.2362, 0.75, 0.1968, 0.2727, 0.3149, 0.3182, 0.3149, 0.3182, 0.3149, 0.2727, 0.3149, 0.3636, 0.3149, 0.3864, 0.2756, 0.3864, 0.2756, 0.3636, 0.3149, 0.5, 0.2362, 0.4773, 0.2756, 0.5227, 0.2756, 0.5227, 0.2756, 0.4773, 0.2756, 0.5, 0.3149, 0.3864, 0.1968, 0.3636, 0.2362, 0.4091, 0.2362, 0.4091, 0.2362, 0.3636, 0.2362, 0.3864, 0.2756, 0.7955, 0.2756, 0.8182, 0.2362, 0.8182, 0.2362, 0.7955, 0.2756, 0.6591, 0.2756, 0.6818, 0.3149, 0.6818, 0.3149, 0.6591, 0.2756, 0.5682, 0.2756, 0.5909, 0.2362, 0.5909, 0.2362, 0.5682, 0.2756, 0.3864, 0.1968, 0.3409, 0.1968, 0.3636, 0.2362, 0.3409, 0.1968, 0.3182, 0.2362, 0.3636, 0.2362, 0.06818, 0.1968, 0.1136, 0.1968, 0.1136, 0.1968, 0.06818, 0.1968, 0.9091, 0.3937, 0.9545, 0.3937, 0.9545, 0.3937, 0.9091, 0.3937, 0.9545, 0.3149, 0.9091, 0.3149, 0.9091, 0.3149, 0.9545, 0.3149, 0.06818, 0.1181, 0.04545, 0.1575, 0.04545, 0.1575, 0.06818, 0.1181, 0.25, 0.2756, 0.2273, 0.3149, 0.2727, 0.3149, 0.2273, 0.2362, 0.2045, 0.2756, 0.25, 0.2756, 0.25, 0.2756, 0.2045, 0.2756, 0.2273, 0.3149, 0.9773, 0.2756, 0.9545, 0.3149, 1.0, 0.3149, 0.9773, 0.2756, 0.9318, 0.2756, 0.9545, 0.3149, 0.9318, 0.2756, 0.9091, 0.3149, 0.9545, 0.3149, 0.9091, 0.3149, 0.8864, 0.3543, 0.8864, 0.3543, 0.9091, 0.3149, 0.3636, 0.2362, 0.3182, 0.2362, 0.3182, 0.2362, 0.3636, 0.2362, 0.5909, 0.2362, 0.5682, 0.1968, 0.5682, 0.1968, 0.5909, 0.2362, 0.6818, 0.3149, 0.7273, 0.3149, 0.7273, 0.3149, 0.6818, 0.3149, 0.5, 0.2362, 0.5227, 0.2756, 0.5227, 0.2756, 0.5, 0.2362, 0.7955, 0.1968, 0.75, 0.1968, 0.75, 0.1968, 0.7955, 0.1968, 0.7273, 0.2362, 0.6818, 0.2362, 0.6818, 0.2362, 0.7273, 0.2362, 0.2727, 0.2362, 0.25, 0.2756, 0.25, 0.2756, 0.2727, 0.2362, 0.8409, 0.3543, 0.8182, 0.3149, 0.8182, 0.3149, 0.8409, 0.3543, 0.75, 0.1968, 0.7045, 0.1968, 0.7273, 0.2362, 0.7045, 0.1968, 0.6818, 0.2362, 0.7273, 0.2362, 0.5227, 0.1968, 0.5, 0.2362, 0.5, 0.2362, 0.5227, 0.1968, 0.9773, 0.3543, 0.9545, 0.3149, 0.9545, 0.3149, 0.9773, 0.3543, 0.6818, 0.2362, 0.6591, 0.2756, 0.6591, 0.2756, 0.6818, 0.2362, 0.5227, 0.1968, 0.4773, 0.1968, 0.5, 0.2362, 0.5227, 0.1968, 0.5, 0.1575, 0.4773, 0.1968, 0.5, 0.1575, 0.4545, 0.1575, 0.4773, 0.1968, 0.7273, 0.3149, 0.75, 0.3543, 0.75, 0.3543, 0.7273, 0.3149, 0.3182, 0.2362, 0.2727, 0.2362, 0.2727, 0.2362, 0.3182, 0.2362, 0.5682, 0.1968, 0.5227, 0.1968, 0.5227, 0.1968, 0.5682, 0.1968, 0.2727, 0.2362, 0.2273, 0.2362, 0.25, 0.2756, 0.1591, 0.1968, 0.1136, 0.1968, 0.1364, 0.2362, 0.1364, 0.2362, 0.1136, 0.1968, 0.09091, 0.2362, 0.1136, 0.1968, 0.06818, 0.1968, 0.09091, 0.2362, 0.1591, 0.1968, 0.1364, 0.1575, 0.1136, 0.1968, 0.04545, 0.1575, 0.06818, 0.1968, 0.06818, 0.1968, 0.04545, 0.1575, 0.8864, 0.3543, 0.9091, 0.3937, 0.9091, 0.3937, 0.8864, 0.3543, 0.1364, 0.3937, 0.1136, 0.3543, 0.1136, 0.3543, 0.1364, 0.3937, 0.8864, 0.1968, 0.8409, 0.1968, 0.8636, 0.2362, 0.3864, 0.2756, 0.3636, 0.2362, 0.3636, 0.2362, 0.3864, 0.2756, 0.8636, 0.2362, 0.8409, 0.1968, 0.8182, 0.2362, 0.8409, 0.1968, 0.7955, 0.1968, 0.8182, 0.2362, 0.5227, 0.2756, 0.5682, 0.2756, 0.5682, 0.2756, 0.5227, 0.2756, 0.1136, 0.1968, 0.1364, 0.1575, 0.1364, 0.1575, 0.1136, 0.1968, 0.8864, 0.1968, 0.8636, 0.1575, 0.8409, 0.1968, 0.8636, 0.1575, 0.8182, 0.1575, 0.8409, 0.1968, 0.8409, 0.1968, 0.8182, 0.1575, 0.7955, 0.1968, 0.7045, 0.1968, 0.6591, 0.1968, 0.6818, 0.2362, 0.7045, 0.1968, 0.6818, 0.1575, 0.6591, 0.1968, 0.5909, 0.1575, 0.5455, 0.1575, 0.5682, 0.1968, 0.5227, 0.1181, 0.5, 0.1575, 0.5455, 0.1575, 0.5227, 0.1181, 0.4773, 0.1181, 0.5, 0.1575, 0.4773, 0.1181, 0.4545, 0.1575, 0.5, 0.1575, 0.2955, 0.03937, 0.25, 0.03937, 0.2727, 0.07873, 0.25, 0.03937, 0.2273, 0.07873, 0.2727, 0.07873, 0.1136, 0.03937, 0.09091, 0.07873, 0.1364, 0.07873, 0.25, 0.2756, 0.2727, 0.3149, 0.2727, 0.3149, 0.25, 0.2756, 0.1364, 0.07873, 0.09091, 0.07873, 0.1136, 0.1181, 0.09091, 0.07873, 0.06818, 0.1181, 0.1136, 0.1181, 0.1136, 0.1181, 0.06818, 0.1181, 0.06818, 0.1181, 0.1136, 0.1181, 0.8182, 0.2362, 0.7955, 0.1968, 0.7955, 0.1968, 0.8182, 0.2362, 0.1136, 0.03937, 0.06818, 0.03937, 0.09091, 0.07873, 0.06818, 0.03937, 0.04545, 0.07873, 0.09091, 0.07873, 0.09091, 0.07873, 0.04545, 0.07873, 0.06818, 0.1181, 0.5909, 0.1575, 0.5682, 0.1181, 0.5455, 0.1575, 0.6591, 0.03937, 0.6364, 0.0, 0.6136, 0.03937, 0.8409, 0.03937, 0.8182, 0.07873, 0.8636, 0.07873, 0.8409, 0.03937, 0.7955, 0.03937, 0.8182, 0.07873, 0.8182, 0.3149, 0.7727, 0.3149, 0.7955, 0.3543, 0.9773, 0.3543, 0.9318, 0.3543, 0.9545, 0.3937, 0.9545, 0.3937, 0.9318, 0.3543, 0.9091, 0.3937, 0.9318, 0.3543, 0.8864, 0.3543, 0.9091, 0.3937, 0.9773, 0.3543, 0.9545, 0.3149, 0.9318, 0.3543, 0.9545, 0.3149, 0.9091, 0.3149, 0.9318, 0.3543, 0.9318, 0.3543, 0.9091, 0.3149, 0.8864, 0.3543, 0.7955, 0.3543, 0.7727, 0.3149, 0.75, 0.3543, 0.7727, 0.3149, 0.7273, 0.3149, 0.75, 0.3543, 0.5682, 0.1968, 0.5455, 0.2362, 0.5909, 0.2362, 0.5909, 0.2362, 0.5455, 0.2362, 0.5682, 0.2756, 0.5455, 0.2362, 0.5227, 0.2756, 0.5682, 0.2756, 0.5682, 0.1968, 0.5227, 0.1968, 0.5455, 0.2362, 0.5227, 0.1968, 0.5, 0.2362, 0.5455, 0.2362, 0.5455, 0.2362, 0.5, 0.2362, 0.5227, 0.2756, 0.3636, 0.2362, 0.3409, 0.2756, 0.3864, 0.2756, 0.3864, 0.2756, 0.3409, 0.2756, 0.3636, 0.3149, 0.3409, 0.2756, 0.3182, 0.3149, 0.3636, 0.3149, 0.3636, 0.2362, 0.3182, 0.2362, 0.3409, 0.2756, 0.3182, 0.2362, 0.2955, 0.2756, 0.3409, 0.2756, 0.3409, 0.2756, 0.2955, 0.2756, 0.3182, 0.3149, 0.2955, 0.2756, 0.2727, 0.3149, 0.3182, 0.3149, 0.7955, 0.2756, 0.7727, 0.3149, 0.8182, 0.3149, 0.7727, 0.3149, 0.7955, 0.2756, 0.7955, 0.2756, 0.7727, 0.3149, 0.75, 0.1968, 0.7273, 0.2362, 0.7727, 0.2362, 0.7955, 0.2756, 0.7727, 0.2362, 0.7727, 0.2362, 0.7955, 0.2756, 0.7045, 0.2756, 0.7273, 0.3149, 0.7273, 0.3149, 0.7045, 0.2756, 0.7727, 0.2362, 0.7273, 0.2362, 0.7273, 0.2362, 0.7727, 0.2362, 0.7273, 0.2362, 0.7045, 0.2756, 0.7045, 0.2756, 0.7273, 0.2362, 0.7273, 0.3149, 0.7727, 0.3149, 0.7727, 0.3149, 0.7273, 0.3149, 0.7045, 0.2756, 0.6818, 0.3149, 0.7273, 0.3149, 0.7273, 0.2362, 0.6818, 0.2362, 0.7045, 0.2756, 0.6818, 0.2362, 0.6591, 0.2756, 0.7045, 0.2756, 0.7045, 0.2756, 0.6591, 0.2756, 0.6818, 0.3149, 0.2955, 0.2756, 0.25, 0.2756, 0.2727, 0.3149, 0.3182, 0.2362, 0.2727, 0.2362, 0.2955, 0.2756, 0.2955, 0.2756, 0.2727, 0.2362, 0.25, 0.2756, 0.1364, 0.1575, 0.09091, 0.1575, 0.1136, 0.1968, 0.1136, 0.1968, 0.09091, 0.1575, 0.06818, 0.1968, 0.09091, 0.1575, 0.04545, 0.1575, 0.06818, 0.1968, 0.8182, 0.2362, 0.7727, 0.2362, 0.7955, 0.2756, 0.8182, 0.2362, 0.7955, 0.1968, 0.7727, 0.2362, 0.7955, 0.1968, 0.75, 0.1968, 0.7727, 0.2362, 0.1136, 0.1181, 0.09091, 0.1575, 0.1364, 0.1575, 0.1136, 0.1181, 0.06818, 0.1181, 0.09091, 0.1575, 0.06818, 0.1181, 0.04545, 0.1575, 0.09091, 0.1575, 0.7727, 0.2362, 0.75, 0.2756, 0.7955, 0.2756, 0.7955, 0.2756, 0.75, 0.2756, 0.7727, 0.3149, 0.75, 0.2756, 0.7273, 0.3149, 0.7727, 0.3149, 0.7727, 0.2362, 0.7273, 0.2362, 0.75, 0.2756, 0.7273, 0.2362, 0.7045, 0.2756, 0.75, 0.2756, 0.75, 0.2756, 0.7045, 0.2756, 0.7273, 0.3149])
me_icosphere.materials.append(mat_material_003)
me_icosphere.use_remesh_preserve_volume = False
me_icosphere.use_remesh_preserve_attributes = False
me_icosphere.use_mirror_vertex_groups = False
me_icosphere.update()
me_icosphere_001 = bpy.data.meshes.new('Icosphere.001')
me_icosphere_001.from_pydata([(-8.618e-10, 1.333e-09, -1.031), (0.7462, -0.5421, -0.4612), (-0.285, -0.8772, -0.4612), (-0.9224, 1.333e-09, -0.4612), (-0.285, 0.8772, -0.4612), (0.7462, 0.5421, -0.4612), (0.285, -0.8772, 0.4612), (-0.7462, -0.5421, 0.4612), (-0.7462, 0.5421, 0.4612), (0.285, 0.8772, 0.4612), (0.9224, 1.333e-09, 0.4612), (-8.618e-10, 1.333e-09, 1.031), (-0.2401, -0.7389, -0.6781), (-0.1675, -0.5156, -0.8772), (-0.08003, -0.2463, -0.9982), (0.2095, -0.1522, -0.9982), (0.4386, -0.3187, -0.8772), (0.6286, -0.4567, -0.6781), (0.5486, -0.703, -0.518), (0.2711, -0.8343, -0.5422), (-0.03056, -0.8912, -0.518), (0.8381, 0.3045, -0.518), (0.8772, 1.333e-09, -0.5422), (0.8381, -0.3045, -0.518), (0.2095, 0.1522, -0.9982), (0.4386, 0.3187, -0.8772), (0.6286, 0.4567, -0.6781), (-0.777, 1.333e-09, -0.678), (-0.5421, 1.333e-09, -0.8772), (-0.259, 1.333e-09, -0.9982), (-0.4991, -0.7389, -0.518), (-0.7097, -0.5156, -0.5422), (-0.857, -0.2463, -0.518), (-0.2401, 0.7389, -0.6781), (-0.1675, 0.5156, -0.8772), (-0.08003, 0.2463, -0.9982), (-0.857, 0.2463, -0.518), (-0.7097, 0.5156, -0.5422), (-0.4991, 0.7389, -0.518), (-0.03056, 0.8912, -0.518), (0.2711, 0.8343, -0.5422), (0.5486, 0.703, -0.518), (0.9865, -0.1522, 0.259), (0.9808, -0.3187, -1.857e-08), (0.8876, -0.4567, -0.259), (0.8876, 0.4567, -0.259), (0.9808, 0.3187, 1.756e-08), (0.9865, 0.1522, 0.259), (0.1601, -0.9853, 0.259), (-8.618e-10, -1.031, -1.857e-08), (-0.1601, -0.9853, -0.259), (0.7086, -0.703, -0.259), (0.6061, -0.8343, 1.756e-08), (0.4496, -0.8912, 0.259), (-0.8876, -0.4567, 0.259), (-0.9808, -0.3187, -1.857e-08), (-0.9865, -0.1522, -0.259), (-0.4496, -0.8912, -0.259), (-0.6061, -0.8343, 1.756e-08), (-0.7086, -0.703, 0.259), (-0.7086, 0.703, 0.259), (-0.6061, 0.8343, -1.857e-08), (-0.4496, 0.8912, -0.259), (-0.9865, 0.1522, -0.259), (-0.9808, 0.3187, 1.756e-08), (-0.8876, 0.4567, 0.259), (0.4496, 0.8912, 0.259), (0.6061, 0.8343, -1.857e-08), (0.7086, 0.703, -0.259), (-0.1601, 0.9853, -0.259), (-8.618e-10, 1.031, 1.756e-08), (0.1601, 0.9853, 0.259), (0.857, -0.2463, 0.518), (0.7097, -0.5156, 0.5422), (0.4991, -0.7389, 0.518), (0.03056, -0.8912, 0.518), (-0.2711, -0.8343, 0.5422), (-0.5486, -0.703, 0.518), (-0.8381, -0.3045, 0.518), (-0.8772, 1.333e-09, 0.5422), (-0.8381, 0.3045, 0.518), (-0.5486, 0.703, 0.518), (-0.2711, 0.8343, 0.5422), (0.03056, 0.8912, 0.518), (0.4991, 0.7389, 0.518), (0.7097, 0.5156, 0.5422), (0.857, 0.2463, 0.518), (0.08003, -0.2463, 0.9982), (0.1675, -0.5156, 0.8772), (0.2401, -0.7389, 0.6781), (0.777, 1.333e-09, 0.678), (0.5421, 1.333e-09, 0.8772), (0.259, 1.333e-09, 0.9982), (-0.2095, -0.1522, 0.9982), (-0.4386, -0.3187, 0.8772), (-0.6286, -0.4567, 0.6781), (-0.2095, 0.1522, 0.9982), (-0.4386, 0.3187, 0.8772), (-0.6286, 0.4567, 0.6781), (0.08003, 0.2463, 0.9982), (0.1675, 0.5156, 0.8772), (0.2401, 0.7389, 0.6781), (0.3731, 0.2711, 0.9224), (0.6581, 0.2711, 0.7462), (0.4612, 0.5421, 0.7462), (-0.1425, 0.4386, 0.9224), (-0.05444, 0.7097, 0.7462), (-0.3731, 0.6061, 0.7462), (-0.4612, 1.333e-09, 0.9224), (-0.6918, 0.1675, 0.7462), (-0.6918, -0.1675, 0.7462), (-0.1425, -0.4386, 0.9224), (-0.3731, -0.6061, 0.7462), (-0.05444, -0.7097, 0.7462), (0.3731, -0.2711, 0.9224), (0.4612, -0.5421, 0.7462), (0.6581, -0.2711, 0.7462), (0.8887, 0.4386, 0.285), (0.8343, 0.6061, -5.056e-10), (0.6918, 0.7097, 0.285), (-0.1425, 0.9808, 0.285), (-0.3187, 0.9808, -5.078e-07), (-0.4612, 0.8772, 0.285), (-0.9768, 0.1675, 0.285), (-1.031, -3.707e-07, 6.421e-07), (-0.9768, -0.1675, 0.285), (-0.4612, -0.8772, 0.285), (-0.3187, -0.9808, -8.122e-07), (-0.1425, -0.9808, 0.285), (0.6918, -0.7097, 0.285), (0.8343, -0.6061, -1.962e-06), (0.8887, -0.4386, 0.285), (0.3187, 0.9808, -5.056e-10), (0.4612, 0.8772, -0.285), (0.1425, 0.9808, -0.285), (-0.8343, 0.6061, -5.056e-10), (-0.6918, 0.7097, -0.285), (-0.8887, 0.4386, -0.285), (-0.8343, -0.6061, -5.055e-10), (-0.8887, -0.4386, -0.285), (-0.6918, -0.7097, -0.285), (0.3187, -0.9808, -5.055e-10), (0.1425, -0.9808, -0.285), (0.4612, -0.8772, -0.285), (1.031, 1.333e-09, -5.056e-10), (0.9768, -0.1675, -0.285), (0.9768, 0.1675, -0.285), (0.3731, 0.6061, -0.7462), (0.1425, 0.4386, -0.9224), (0.05444, 0.7097, -0.7462), (-0.4612, 0.5421, -0.7462), (-0.3731, 0.2711, -0.9224), (-0.6581, 0.2711, -0.7462), (-0.6581, -0.2711, -0.7462), (-0.3731, -0.2711, -0.9224), (-0.4612, -0.5421, -0.7462), (0.6918, 0.1675, -0.7462), (0.6918, -0.1675, -0.7462), (0.4612, -7.597e-07, -0.9224), (0.05444, -0.7097, -0.7462), (0.1425, -0.4386, -0.9224), (0.3731, -0.6061, -0.7462)], [], [(0, 15, 14), (1, 17, 23), (0, 14, 29), (0, 29, 35), (0, 35, 24), (1, 23, 44), (2, 20, 50), (3, 32, 56), (4, 38, 62), (5, 41, 68), (1, 44, 51), (2, 50, 57), (3, 56, 63), (4, 62, 69), (5, 68, 45), (6, 74, 89), (7, 77, 95), (8, 80, 98), (9, 83, 101), (10, 86, 90), (92, 99, 11), (91, 102, 92), (90, 103, 91), (92, 102, 99), (102, 100, 99), (91, 103, 102), (103, 104, 102), (102, 104, 100), (104, 101, 100), (90, 86, 103), (86, 85, 103), (103, 85, 104), (85, 84, 104), (104, 84, 101), (84, 9, 101), (99, 96, 11), (100, 105, 99), (101, 106, 100), (99, 105, 96), (105, 97, 96), (100, 106, 105), (106, 107, 105), (105, 107, 97), (107, 98, 97), (101, 83, 106), (83, 82, 106), (106, 82, 107), (82, 81, 107), (107, 81, 98), (81, 8, 98), (96, 93, 11), (97, 108, 96), (98, 109, 97), (96, 108, 93), (108, 94, 93), (97, 109, 108), (109, 110, 108), (108, 110, 94), (110, 95, 94), (98, 80, 109), (80, 79, 109), (109, 79, 110), (79, 78, 110), (110, 78, 95), (78, 7, 95), (93, 87, 11), (94, 111, 93), (95, 112, 94), (93, 111, 87), (111, 88, 87), (94, 112, 111), (112, 113, 111), (111, 113, 88), (113, 89, 88), (95, 77, 112), (77, 76, 112), (112, 76, 113), (76, 75, 113), (113, 75, 89), (75, 6, 89), (87, 92, 11), (88, 114, 87), (89, 115, 88), (87, 114, 92), (114, 91, 92), (88, 115, 114), (115, 116, 114), (114, 116, 91), (116, 90, 91), (89, 74, 115), (74, 73, 115), (115, 73, 116), (73, 72, 116), (116, 72, 90), (72, 10, 90), (47, 86, 10), (46, 117, 47), (45, 118, 46), (47, 117, 86), (117, 85, 86), (46, 118, 117), (118, 119, 117), (117, 119, 85), (119, 84, 85), (45, 68, 118), (68, 67, 118), (118, 67, 119), (67, 66, 119), (119, 66, 84), (66, 9, 84), (71, 83, 9), (70, 120, 71), (69, 121, 70), (71, 120, 83), (120, 82, 83), (70, 121, 120), (121, 122, 120), (120, 122, 82), (122, 81, 82), (69, 62, 121), (62, 61, 121), (121, 61, 122), (61, 60, 122), (122, 60, 81), (60, 8, 81), (65, 80, 8), (64, 123, 65), (63, 124, 64), (65, 123, 80), (123, 79, 80), (64, 124, 123), (124, 125, 123), (123, 125, 79), (125, 78, 79), (63, 56, 124), (56, 55, 124), (124, 55, 125), (55, 54, 125), (125, 54, 78), (54, 7, 78), (59, 77, 7), (58, 126, 59), (57, 127, 58), (59, 126, 77), (126, 76, 77), (58, 127, 126), (127, 128, 126), (126, 128, 76), (128, 75, 76), (57, 50, 127), (50, 49, 127), (127, 49, 128), (49, 48, 128), (128, 48, 75), (48, 6, 75), (53, 74, 6), (52, 129, 53), (51, 130, 52), (53, 129, 74), (129, 73, 74), (52, 130, 129), (130, 131, 129), (129, 131, 73), (131, 72, 73), (51, 44, 130), (44, 43, 130), (130, 43, 131), (43, 42, 131), (131, 42, 72), (42, 10, 72), (66, 71, 9), (67, 132, 66), (68, 133, 67), (66, 132, 71), (132, 70, 71), (67, 133, 132), (133, 134, 132), (132, 134, 70), (134, 69, 70), (68, 41, 133), (41, 40, 133), (133, 40, 134), (40, 39, 134), (134, 39, 69), (39, 4, 69), (60, 65, 8), (61, 135, 60), (62, 136, 61), (60, 135, 65), (135, 64, 65), (61, 136, 135), (136, 137, 135), (135, 137, 64), (137, 63, 64), (62, 38, 136), (38, 37, 136), (136, 37, 137), (37, 36, 137), (137, 36, 63), (36, 3, 63), (54, 59, 7), (55, 138, 54), (56, 139, 55), (54, 138, 59), (138, 58, 59), (55, 139, 138), (139, 140, 138), (138, 140, 58), (140, 57, 58), (56, 32, 139), (32, 31, 139), (139, 31, 140), (31, 30, 140), (140, 30, 57), (30, 2, 57), (48, 53, 6), (49, 141, 48), (50, 142, 49), (48, 141, 53), (141, 52, 53), (49, 142, 141), (142, 143, 141), (141, 143, 52), (143, 51, 52), (50, 20, 142), (20, 19, 142), (142, 19, 143), (19, 18, 143), (143, 18, 51), (18, 1, 51), (42, 47, 10), (43, 144, 42), (44, 145, 43), (42, 144, 47), (144, 46, 47), (43, 145, 144), (145, 146, 144), (144, 146, 46), (146, 45, 46), (44, 23, 145), (23, 22, 145), (145, 22, 146), (22, 21, 146), (146, 21, 45), (21, 5, 45), (26, 41, 5), (25, 147, 26), (24, 148, 25), (26, 147, 41), (147, 40, 41), (25, 148, 147), (148, 149, 147), (147, 149, 40), (149, 39, 40), (24, 35, 148), (35, 34, 148), (148, 34, 149), (34, 33, 149), (149, 33, 39), (33, 4, 39), (33, 38, 4), (34, 150, 33), (35, 151, 34), (33, 150, 38), (150, 37, 38), (34, 151, 150), (151, 152, 150), (150, 152, 37), (152, 36, 37), (35, 29, 151), (29, 28, 151), (151, 28, 152), (28, 27, 152), (152, 27, 36), (27, 3, 36), (27, 32, 3), (28, 153, 27), (29, 154, 28), (27, 153, 32), (153, 31, 32), (28, 154, 153), (154, 155, 153), (153, 155, 31), (155, 30, 31), (29, 14, 154), (14, 13, 154), (154, 13, 155), (13, 12, 155), (155, 12, 30), (12, 2, 30), (21, 26, 5), (22, 156, 21), (23, 157, 22), (21, 156, 26), (156, 25, 26), (22, 157, 156), (157, 158, 156), (156, 158, 25), (158, 24, 25), (23, 17, 157), (17, 16, 157), (157, 16, 158), (16, 15, 158), (158, 15, 24), (15, 0, 24), (12, 20, 2), (13, 159, 12), (14, 160, 13), (12, 159, 20), (159, 19, 20), (13, 160, 159), (160, 161, 159), (159, 161, 19), (161, 18, 19), (14, 15, 160), (15, 16, 160), (160, 16, 161), (16, 17, 161), (161, 17, 18), (17, 1, 18)])
me_icosphere_001.polygons.foreach_set('use_smooth', [True] * 320)
_uv = me_icosphere_001.uv_layers.new(name='UVMap')
_uv.uv.foreach_set('vector', [0.8182, 0.0, 0.7955, 0.03937, 0.8409, 0.03937, 0.7273, 0.1575, 0.7045, 0.1181, 0.6818, 0.1575, 0.09091, 0.0, 0.06818, 0.03937, 0.1136, 0.03937, 0.2727, 0.0, 0.25, 0.03937, 0.2955, 0.03937, 0.4545, 0.0, 0.4318, 0.03937, 0.4773, 0.03937, 0.7273, 0.1575, 0.6818, 0.1575, 0.7045, 0.1968, 0.9091, 0.1575, 0.8636, 0.1575, 0.8864, 0.1968, 0.1818, 0.1575, 0.1364, 0.1575, 0.1591, 0.1968, 0.3636, 0.1575, 0.3182, 0.1575, 0.3409, 0.1968, 0.5455, 0.1575, 0.5, 0.1575, 0.5227, 0.1968, 0.7273, 0.1575, 0.7045, 0.1968, 0.75, 0.1968, 0.9091, 0.1575, 0.8864, 0.1968, 0.9318, 0.1968, 0.1818, 0.1575, 0.1591, 0.1968, 0.2045, 0.1968, 0.3636, 0.1575, 0.3409, 0.1968, 0.3864, 0.1968, 0.5455, 0.1575, 0.5227, 0.1968, 0.5682, 0.1968, 0.8182, 0.3149, 0.7727, 0.3149, 0.7955, 0.3543, 1.0, 0.3149, 0.9545, 0.3149, 0.9773, 0.3543, 0.2727, 0.3149, 0.2273, 0.3149, 0.25, 0.3543, 0.4545, 0.3149, 0.4091, 0.3149, 0.4318, 0.3543, 0.6364, 0.3149, 0.5909, 0.3149, 0.6136, 0.3543, 0.5682, 0.433, 0.5227, 0.433, 0.5455, 0.4724, 0.5909, 0.3937, 0.5455, 0.3937, 0.5682, 0.433, 0.6136, 0.3543, 0.5682, 0.3543, 0.5909, 0.3937, 0.5682, 0.433, 0.5455, 0.3937, 0.5227, 0.433, 0.5455, 0.3937, 0.5, 0.3937, 0.5227, 0.433, 0.5909, 0.3937, 0.5682, 0.3543, 0.5455, 0.3937, 0.5682, 0.3543, 0.5227, 0.3543, 0.5455, 0.3937, 0.5455, 0.3937, 0.5227, 0.3543, 0.5, 0.3937, 0.5227, 0.3543, 0.4773, 0.3543, 0.5, 0.3937, 0.6136, 0.3543, 0.5909, 0.3149, 0.5682, 0.3543, 0.5909, 0.3149, 0.5455, 0.3149, 0.5682, 0.3543, 0.5682, 0.3543, 0.5455, 0.3149, 0.5227, 0.3543, 0.5455, 0.3149, 0.5, 0.3149, 0.5227, 0.3543, 0.5227, 0.3543, 0.5, 0.3149, 0.4773, 0.3543, 0.5, 0.3149, 0.4545, 0.3149, 0.4773, 0.3543, 0.3864, 0.433, 0.3409, 0.433, 0.3636, 0.4724, 0.4091, 0.3937, 0.3636, 0.3937, 0.3864, 0.433, 0.4318, 0.3543, 0.3864, 0.3543, 0.4091, 0.3937, 0.3864, 0.433, 0.3636, 0.3937, 0.3409, 0.433, 0.3636, 0.3937, 0.3182, 0.3937, 0.3409, 0.433, 0.4091, 0.3937, 0.3864, 0.3543, 0.3636, 0.3937, 0.3864, 0.3543, 0.3409, 0.3543, 0.3636, 0.3937, 0.3636, 0.3937, 0.3409, 0.3543, 0.3182, 0.3937, 0.3409, 0.3543, 0.2955, 0.3543, 0.3182, 0.3937, 0.4318, 0.3543, 0.4091, 0.3149, 0.3864, 0.3543, 0.4091, 0.3149, 0.3636, 0.3149, 0.3864, 0.3543, 0.3864, 0.3543, 0.3636, 0.3149, 0.3409, 0.3543, 0.3636, 0.3149, 0.3182, 0.3149, 0.3409, 0.3543, 0.3409, 0.3543, 0.3182, 0.3149, 0.2955, 0.3543, 0.3182, 0.3149, 0.2727, 0.3149, 0.2955, 0.3543, 0.2045, 0.433, 0.1591, 0.433, 0.1818, 0.4724, 0.2273, 0.3937, 0.1818, 0.3937, 0.2045, 0.433, 0.25, 0.3543, 0.2045, 0.3543, 0.2273, 0.3937, 0.2045, 0.433, 0.1818, 0.3937, 0.1591, 0.433, 0.1818, 0.3937, 0.1364, 0.3937, 0.1591, 0.433, 0.2273, 0.3937, 0.2045, 0.3543, 0.1818, 0.3937, 0.2045, 0.3543, 0.1591, 0.3543, 0.1818, 0.3937, 0.1818, 0.3937, 0.1591, 0.3543, 0.1364, 0.3937, 0.1591, 0.3543, 0.1136, 0.3543, 0.1364, 0.3937, 0.25, 0.3543, 0.2273, 0.3149, 0.2045, 0.3543, 0.2273, 0.3149, 0.1818, 0.3149, 0.2045, 0.3543, 0.2045, 0.3543, 0.1818, 0.3149, 0.1591, 0.3543, 0.1818, 0.3149, 0.1364, 0.3149, 0.1591, 0.3543, 0.1591, 0.3543, 0.1364, 0.3149, 0.1136, 0.3543, 0.1364, 0.3149, 0.09091, 0.3149, 0.1136, 0.3543, 0.9318, 0.433, 0.8864, 0.433, 0.9091, 0.4724, 0.9545, 0.3937, 0.9091, 0.3937, 0.9318, 0.433, 0.9773, 0.3543, 0.9318, 0.3543, 0.9545, 0.3937, 0.9318, 0.433, 0.9091, 0.3937, 0.8864, 0.433, 0.9091, 0.3937, 0.8636, 0.3937, 0.8864, 0.433, 0.9545, 0.3937, 0.9318, 0.3543, 0.9091, 0.3937, 0.9318, 0.3543, 0.8864, 0.3543, 0.9091, 0.3937, 0.9091, 0.3937, 0.8864, 0.3543, 0.8636, 0.3937, 0.8864, 0.3543, 0.8409, 0.3543, 0.8636, 0.3937, 0.9773, 0.3543, 0.9545, 0.3149, 0.9318, 0.3543, 0.9545, 0.3149, 0.9091, 0.3149, 0.9318, 0.3543, 0.9318, 0.3543, 0.9091, 0.3149, 0.8864, 0.3543, 0.9091, 0.3149, 0.8636, 0.3149, 0.8864, 0.3543, 0.8864, 0.3543, 0.8636, 0.3149, 0.8409, 0.3543, 0.8636, 0.3149, 0.8182, 0.3149, 0.8409, 0.3543, 0.75, 0.433, 0.7045, 0.433, 0.7273, 0.4724, 0.7727, 0.3937, 0.7273, 0.3937, 0.75, 0.433, 0.7955, 0.3543, 0.75, 0.3543, 0.7727, 0.3937, 0.75, 0.433, 0.7273, 0.3937, 0.7045, 0.433, 0.7273, 0.3937, 0.6818, 0.3937, 0.7045, 0.433, 0.7727, 0.3937, 0.75, 0.3543, 0.7273, 0.3937, 0.75, 0.3543, 0.7045, 0.3543, 0.7273, 0.3937, 0.7273, 0.3937, 0.7045, 0.3543, 0.6818, 0.3937, 0.7045, 0.3543, 0.6591, 0.3543, 0.6818, 0.3937, 0.7955, 0.3543, 0.7727, 0.3149, 0.75, 0.3543, 0.7727, 0.3149, 0.7273, 0.3149, 0.75, 0.3543, 0.75, 0.3543, 0.7273, 0.3149, 0.7045, 0.3543, 0.7273, 0.3149, 0.6818, 0.3149, 0.7045, 0.3543, 0.7045, 0.3543, 0.6818, 0.3149, 0.6591, 0.3543, 0.6818, 0.3149, 0.6364, 0.3149, 0.6591, 0.3543, 0.6136, 0.2756, 0.5909, 0.3149, 0.6364, 0.3149, 0.5909, 0.2362, 0.5682, 0.2756, 0.6136, 0.2756, 0.5682, 0.1968, 0.5455, 0.2362, 0.5909, 0.2362, 0.6136, 0.2756, 0.5682, 0.2756, 0.5909, 0.3149, 0.5682, 0.2756, 0.5455, 0.3149, 0.5909, 0.3149, 0.5909, 0.2362, 0.5455, 0.2362, 0.5682, 0.2756, 0.5455, 0.2362, 0.5227, 0.2756, 0.5682, 0.2756, 0.5682, 0.2756, 0.5227, 0.2756, 0.5455, 0.3149, 0.5227, 0.2756, 0.5, 0.3149, 0.5455, 0.3149, 0.5682, 0.1968, 0.5227, 0.1968, 0.5455, 0.2362, 0.5227, 0.1968, 0.5, 0.2362, 0.5455, 0.2362, 0.5455, 0.2362, 0.5, 0.2362, 0.5227, 0.2756, 0.5, 0.2362, 0.4773, 0.2756, 0.5227, 0.2756, 0.5227, 0.2756, 0.4773, 0.2756, 0.5, 0.3149, 0.4773, 0.2756, 0.4545, 0.3149, 0.5, 0.3149, 0.4318, 0.2756, 0.4091, 0.3149, 0.4545, 0.3149, 0.4091, 0.2362, 0.3864, 0.2756, 0.4318, 0.2756, 0.3864, 0.1968, 0.3636, 0.2362, 0.4091, 0.2362, 0.4318, 0.2756, 0.3864, 0.2756, 0.4091, 0.3149, 0.3864, 0.2756, 0.3636, 0.3149, 0.4091, 0.3149, 0.4091, 0.2362, 0.3636, 0.2362, 0.3864, 0.2756, 0.3636, 0.2362, 0.3409, 0.2756, 0.3864, 0.2756, 0.3864, 0.2756, 0.3409, 0.2756, 0.3636, 0.3149, 0.3409, 0.2756, 0.3182, 0.3149, 0.3636, 0.3149, 0.3864, 0.1968, 0.3409, 0.1968, 0.3636, 0.2362, 0.3409, 0.1968, 0.3182, 0.2362, 0.3636, 0.2362, 0.3636, 0.2362, 0.3182, 0.2362, 0.3409, 0.2756, 0.3182, 0.2362, 0.2955, 0.2756, 0.3409, 0.2756, 0.3409, 0.2756, 0.2955, 0.2756, 0.3182, 0.3149, 0.2955, 0.2756, 0.2727, 0.3149, 0.3182, 0.3149, 0.25, 0.2756, 0.2273, 0.3149, 0.2727, 0.3149, 0.2273, 0.2362, 0.2045, 0.2756, 0.25, 0.2756, 0.2045, 0.1968, 0.1818, 0.2362, 0.2273, 0.2362, 0.25, 0.2756, 0.2045, 0.2756, 0.2273, 0.3149, 0.2045, 0.2756, 0.1818, 0.3149, 0.2273, 0.3149, 0.2273, 0.2362, 0.1818, 0.2362, 0.2045, 0.2756, 0.1818, 0.2362, 0.1591, 0.2756, 0.2045, 0.2756, 0.2045, 0.2756, 0.1591, 0.2756, 0.1818, 0.3149, 0.1591, 0.2756, 0.1364, 0.3149, 0.1818, 0.3149, 0.2045, 0.1968, 0.1591, 0.1968, 0.1818, 0.2362, 0.1591, 0.1968, 0.1364, 0.2362, 0.1818, 0.2362, 0.1818, 0.2362, 0.1364, 0.2362, 0.1591, 0.2756, 0.1364, 0.2362, 0.1136, 0.2756, 0.1591, 0.2756, 0.1591, 0.2756, 0.1136, 0.2756, 0.1364, 0.3149, 0.1136, 0.2756, 0.09091, 0.3149, 0.1364, 0.3149, 0.9773, 0.2756, 0.9545, 0.3149, 1.0, 0.3149, 0.9545, 0.2362, 0.9318, 0.2756, 0.9773, 0.2756, 0.9318, 0.1968, 0.9091, 0.2362, 0.9545, 0.2362, 0.9773, 0.2756, 0.9318, 0.2756, 0.9545, 0.3149, 0.9318, 0.2756, 0.9091, 0.3149, 0.9545, 0.3149, 0.9545, 0.2362, 0.9091, 0.2362, 0.9318, 0.2756, 0.9091, 0.2362, 0.8864, 0.2756, 0.9318, 0.2756, 0.9318, 0.2756, 0.8864, 0.2756, 0.9091, 0.3149, 0.8864, 0.2756, 0.8636, 0.3149, 0.9091, 0.3149, 0.9318, 0.1968, 0.8864, 0.1968, 0.9091, 0.2362, 0.8864, 0.1968, 0.8636, 0.2362, 0.9091, 0.2362, 0.9091, 0.2362, 0.8636, 0.2362, 0.8864, 0.2756, 0.8636, 0.2362, 0.8409, 0.2756, 0.8864, 0.2756, 0.8864, 0.2756, 0.8409, 0.2756, 0.8636, 0.3149, 0.8409, 0.2756, 0.8182, 0.3149, 0.8636, 0.3149, 0.7955, 0.2756, 0.7727, 0.3149, 0.8182, 0.3149, 0.7727, 0.2362, 0.75, 0.2756, 0.7955, 0.2756, 0.75, 0.1968, 0.7273, 0.2362, 0.7727, 0.2362, 0.7955, 0.2756, 0.75, 0.2756, 0.7727, 0.3149, 0.75, 0.2756, 0.7273, 0.3149, 0.7727, 0.3149, 0.7727, 0.2362, 0.7273, 0.2362, 0.75, 0.2756, 0.7273, 0.2362, 0.7045, 0.2756, 0.75, 0.2756, 0.75, 0.2756, 0.7045, 0.2756, 0.7273, 0.3149, 0.7045, 0.2756, 0.6818, 0.3149, 0.7273, 0.3149, 0.75, 0.1968, 0.7045, 0.1968, 0.7273, 0.2362, 0.7045, 0.1968, 0.6818, 0.2362, 0.7273, 0.2362, 0.7273, 0.2362, 0.6818, 0.2362, 0.7045, 0.2756, 0.6818, 0.2362, 0.6591, 0.2756, 0.7045, 0.2756, 0.7045, 0.2756, 0.6591, 0.2756, 0.6818, 0.3149, 0.6591, 0.2756, 0.6364, 0.3149, 0.6818, 0.3149, 0.4773, 0.2756, 0.4318, 0.2756, 0.4545, 0.3149, 0.5, 0.2362, 0.4545, 0.2362, 0.4773, 0.2756, 0.5227, 0.1968, 0.4773, 0.1968, 0.5, 0.2362, 0.4773, 0.2756, 0.4545, 0.2362, 0.4318, 0.2756, 0.4545, 0.2362, 0.4091, 0.2362, 0.4318, 0.2756, 0.5, 0.2362, 0.4773, 0.1968, 0.4545, 0.2362, 0.4773, 0.1968, 0.4318, 0.1968, 0.4545, 0.2362, 0.4545, 0.2362, 0.4318, 0.1968, 0.4091, 0.2362, 0.4318, 0.1968, 0.3864, 0.1968, 0.4091, 0.2362, 0.5227, 0.1968, 0.5, 0.1575, 0.4773, 0.1968, 0.5, 0.1575, 0.4545, 0.1575, 0.4773, 0.1968, 0.4773, 0.1968, 0.4545, 0.1575, 0.4318, 0.1968, 0.4545, 0.1575, 0.4091, 0.1575, 0.4318, 0.1968, 0.4318, 0.1968, 0.4091, 0.1575, 0.3864, 0.1968, 0.4091, 0.1575, 0.3636, 0.1575, 0.3864, 0.1968, 0.2955, 0.2756, 0.25, 0.2756, 0.2727, 0.3149, 0.3182, 0.2362, 0.2727, 0.2362, 0.2955, 0.2756, 0.3409, 0.1968, 0.2955, 0.1968, 0.3182, 0.2362, 0.2955, 0.2756, 0.2727, 0.2362, 0.25, 0.2756, 0.2727, 0.2362, 0.2273, 0.2362, 0.25, 0.2756, 0.3182, 0.2362, 0.2955, 0.1968, 0.2727, 0.2362, 0.2955, 0.1968, 0.25, 0.1968, 0.2727, 0.2362, 0.2727, 0.2362, 0.25, 0.1968, 0.2273, 0.2362, 0.25, 0.1968, 0.2045, 0.1968, 0.2273, 0.2362, 0.3409, 0.1968, 0.3182, 0.1575, 0.2955, 0.1968, 0.3182, 0.1575, 0.2727, 0.1575, 0.2955, 0.1968, 0.2955, 0.1968, 0.2727, 0.1575, 0.25, 0.1968, 0.2727, 0.1575, 0.2273, 0.1575, 0.25, 0.1968, 0.25, 0.1968, 0.2273, 0.1575, 0.2045, 0.1968, 0.2273, 0.1575, 0.1818, 0.1575, 0.2045, 0.1968, 0.1136, 0.2756, 0.06818, 0.2756, 0.09091, 0.3149, 0.1364, 0.2362, 0.09091, 0.2362, 0.1136, 0.2756, 0.1591, 0.1968, 0.1136, 0.1968, 0.1364, 0.2362, 0.1136, 0.2756, 0.09091, 0.2362, 0.06818, 0.2756, 0.09091, 0.2362, 0.04545, 0.2362, 0.06818, 0.2756, 0.1364, 0.2362, 0.1136, 0.1968, 0.09091, 0.2362, 0.1136, 0.1968, 0.06818, 0.1968, 0.09091, 0.2362, 0.09091, 0.2362, 0.06818, 0.1968, 0.04545, 0.2362, 0.06818, 0.1968, 0.02273, 0.1968, 0.04545, 0.2362, 0.1591, 0.1968, 0.1364, 0.1575, 0.1136, 0.1968, 0.1364, 0.1575, 0.09091, 0.1575, 0.1136, 0.1968, 0.1136, 0.1968, 0.09091, 0.1575, 0.06818, 0.1968, 0.09091, 0.1575, 0.04545, 0.1575, 0.06818, 0.1968, 0.06818, 0.1968, 0.04545, 0.1575, 0.02273, 0.1968, 0.04545, 0.1575, 0.0, 0.1575, 0.02273, 0.1968, 0.8409, 0.2756, 0.7955, 0.2756, 0.8182, 0.3149, 0.8636, 0.2362, 0.8182, 0.2362, 0.8409, 0.2756, 0.8864, 0.1968, 0.8409, 0.1968, 0.8636, 0.2362, 0.8409, 0.2756, 0.8182, 0.2362, 0.7955, 0.2756, 0.8182, 0.2362, 0.7727, 0.2362, 0.7955, 0.2756, 0.8636, 0.2362, 0.8409, 0.1968, 0.8182, 0.2362, 0.8409, 0.1968, 0.7955, 0.1968, 0.8182, 0.2362, 0.8182, 0.2362, 0.7955, 0.1968, 0.7727, 0.2362, 0.7955, 0.1968, 0.75, 0.1968, 0.7727, 0.2362, 0.8864, 0.1968, 0.8636, 0.1575, 0.8409, 0.1968, 0.8636, 0.1575, 0.8182, 0.1575, 0.8409, 0.1968, 0.8409, 0.1968, 0.8182, 0.1575, 0.7955, 0.1968, 0.8182, 0.1575, 0.7727, 0.1575, 0.7955, 0.1968, 0.7955, 0.1968, 0.7727, 0.1575, 0.75, 0.1968, 0.7727, 0.1575, 0.7273, 0.1575, 0.75, 0.1968, 0.6591, 0.2756, 0.6136, 0.2756, 0.6364, 0.3149, 0.6818, 0.2362, 0.6364, 0.2362, 0.6591, 0.2756, 0.7045, 0.1968, 0.6591, 0.1968, 0.6818, 0.2362, 0.6591, 0.2756, 0.6364, 0.2362, 0.6136, 0.2756, 0.6364, 0.2362, 0.5909, 0.2362, 0.6136, 0.2756, 0.6818, 0.2362, 0.6591, 0.1968, 0.6364, 0.2362, 0.6591, 0.1968, 0.6136, 0.1968, 0.6364, 0.2362, 0.6364, 0.2362, 0.6136, 0.1968, 0.5909, 0.2362, 0.6136, 0.1968, 0.5682, 0.1968, 0.5909, 0.2362, 0.7045, 0.1968, 0.6818, 0.1575, 0.6591, 0.1968, 0.6818, 0.1575, 0.6364, 0.1575, 0.6591, 0.1968, 0.6591, 0.1968, 0.6364, 0.1575, 0.6136, 0.1968, 0.6364, 0.1575, 0.5909, 0.1575, 0.6136, 0.1968, 0.6136, 0.1968, 0.5909, 0.1575, 0.5682, 0.1968, 0.5909, 0.1575, 0.5455, 0.1575, 0.5682, 0.1968, 0.5227, 0.1181, 0.5, 0.1575, 0.5455, 0.1575, 0.5, 0.07873, 0.4773, 0.1181, 0.5227, 0.1181, 0.4773, 0.03937, 0.4545, 0.07873, 0.5, 0.07873, 0.5227, 0.1181, 0.4773, 0.1181, 0.5, 0.1575, 0.4773, 0.1181, 0.4545, 0.1575, 0.5, 0.1575, 0.5, 0.07873, 0.4545, 0.07873, 0.4773, 0.1181, 0.4545, 0.07873, 0.4318, 0.1181, 0.4773, 0.1181, 0.4773, 0.1181, 0.4318, 0.1181, 0.4545, 0.1575, 0.4318, 0.1181, 0.4091, 0.1575, 0.4545, 0.1575, 0.4773, 0.03937, 0.4318, 0.03937, 0.4545, 0.07873, 0.4318, 0.03937, 0.4091, 0.07873, 0.4545, 0.07873, 0.4545, 0.07873, 0.4091, 0.07873, 0.4318, 0.1181, 0.4091, 0.07873, 0.3864, 0.1181, 0.4318, 0.1181, 0.4318, 0.1181, 0.3864, 0.1181, 0.4091, 0.1575, 0.3864, 0.1181, 0.3636, 0.1575, 0.4091, 0.1575, 0.3409, 0.1181, 0.3182, 0.1575, 0.3636, 0.1575, 0.3182, 0.07873, 0.2955, 0.1181, 0.3409, 0.1181, 0.2955, 0.03937, 0.2727, 0.07873, 0.3182, 0.07873, 0.3409, 0.1181, 0.2955, 0.1181, 0.3182, 0.1575, 0.2955, 0.1181, 0.2727, 0.1575, 0.3182, 0.1575, 0.3182, 0.07873, 0.2727, 0.07873, 0.2955, 0.1181, 0.2727, 0.07873, 0.25, 0.1181, 0.2955, 0.1181, 0.2955, 0.1181, 0.25, 0.1181, 0.2727, 0.1575, 0.25, 0.1181, 0.2273, 0.1575, 0.2727, 0.1575, 0.2955, 0.03937, 0.25, 0.03937, 0.2727, 0.07873, 0.25, 0.03937, 0.2273, 0.07873, 0.2727, 0.07873, 0.2727, 0.07873, 0.2273, 0.07873, 0.25, 0.1181, 0.2273, 0.07873, 0.2045, 0.1181, 0.25, 0.1181, 0.25, 0.1181, 0.2045, 0.1181, 0.2273, 0.1575, 0.2045, 0.1181, 0.1818, 0.1575, 0.2273, 0.1575, 0.1591, 0.1181, 0.1364, 0.1575, 0.1818, 0.1575, 0.1364, 0.07873, 0.1136, 0.1181, 0.1591, 0.1181, 0.1136, 0.03937, 0.09091, 0.07873, 0.1364, 0.07873, 0.1591, 0.1181, 0.1136, 0.1181, 0.1364, 0.1575, 0.1136, 0.1181, 0.09091, 0.1575, 0.1364, 0.1575, 0.1364, 0.07873, 0.09091, 0.07873, 0.1136, 0.1181, 0.09091, 0.07873, 0.06818, 0.1181, 0.1136, 0.1181, 0.1136, 0.1181, 0.06818, 0.1181, 0.09091, 0.1575, 0.06818, 0.1181, 0.04545, 0.1575, 0.09091, 0.1575, 0.1136, 0.03937, 0.06818, 0.03937, 0.09091, 0.07873, 0.06818, 0.03937, 0.04545, 0.07873, 0.09091, 0.07873, 0.09091, 0.07873, 0.04545, 0.07873, 0.06818, 0.1181, 0.04545, 0.07873, 0.02273, 0.1181, 0.06818, 0.1181, 0.06818, 0.1181, 0.02273, 0.1181, 0.04545, 0.1575, 0.02273, 0.1181, 0.0, 0.1575, 0.04545, 0.1575, 0.5909, 0.1575, 0.5682, 0.1181, 0.5455, 0.1575, 0.6364, 0.1575, 0.6136, 0.1181, 0.5909, 0.1575, 0.6818, 0.1575, 0.6591, 0.1181, 0.6364, 0.1575, 0.5909, 0.1575, 0.6136, 0.1181, 0.5682, 0.1181, 0.6136, 0.1181, 0.5909, 0.07873, 0.5682, 0.1181, 0.6364, 0.1575, 0.6591, 0.1181, 0.6136, 0.1181, 0.6591, 0.1181, 0.6364, 0.07873, 0.6136, 0.1181, 0.6136, 0.1181, 0.6364, 0.07873, 0.5909, 0.07873, 0.6364, 0.07873, 0.6136, 0.03937, 0.5909, 0.07873, 0.6818, 0.1575, 0.7045, 0.1181, 0.6591, 0.1181, 0.7045, 0.1181, 0.6818, 0.07873, 0.6591, 0.1181, 0.6591, 0.1181, 0.6818, 0.07873, 0.6364, 0.07873, 0.6818, 0.07873, 0.6591, 0.03937, 0.6364, 0.07873, 0.6364, 0.07873, 0.6591, 0.03937, 0.6136, 0.03937, 0.6591, 0.03937, 0.6364, 0.0, 0.6136, 0.03937, 0.8864, 0.1181, 0.8636, 0.1575, 0.9091, 0.1575, 0.8636, 0.07873, 0.8409, 0.1181, 0.8864, 0.1181, 0.8409, 0.03937, 0.8182, 0.07873, 0.8636, 0.07873, 0.8864, 0.1181, 0.8409, 0.1181, 0.8636, 0.1575, 0.8409, 0.1181, 0.8182, 0.1575, 0.8636, 0.1575, 0.8636, 0.07873, 0.8182, 0.07873, 0.8409, 0.1181, 0.8182, 0.07873, 0.7955, 0.1181, 0.8409, 0.1181, 0.8409, 0.1181, 0.7955, 0.1181, 0.8182, 0.1575, 0.7955, 0.1181, 0.7727, 0.1575, 0.8182, 0.1575, 0.8409, 0.03937, 0.7955, 0.03937, 0.8182, 0.07873, 0.7955, 0.03937, 0.7727, 0.07873, 0.8182, 0.07873, 0.8182, 0.07873, 0.7727, 0.07873, 0.7955, 0.1181, 0.7727, 0.07873, 0.75, 0.1181, 0.7955, 0.1181, 0.7955, 0.1181, 0.75, 0.1181, 0.7727, 0.1575, 0.75, 0.1181, 0.7273, 0.1575, 0.7727, 0.1575])
me_icosphere_001.materials.append(mat_material_001)
me_icosphere_001.use_remesh_preserve_volume = False
me_icosphere_001.use_remesh_preserve_attributes = False
me_icosphere_001.use_mirror_vertex_groups = False
me_icosphere_001.update()
me_plane = bpy.data.meshes.new('Plane')
me_plane.from_pydata([(-0.03624, -0.03522, 0.0), (0.03419, -0.03522, 0.0), (-0.03624, 0.03522, 0.0), (0.03419, 0.03522, 0.0), (-0.03624, 0.03522, 0.07922), (-0.03624, -0.03522, 0.07922), (0.03419, -0.03522, 0.07922), (0.03419, 0.03522, 0.07922), (-0.08166, 0.08063, 0.07922), (-0.08166, -0.08063, 0.07922), (0.0796, -0.08063, 0.07922), (0.0796, 0.08063, 0.07922), (-0.001027, 0.0, 0.3942)], [], [(0, 2, 3, 1), (6, 7, 11, 10), (1, 3, 7, 6), (2, 0, 5, 4), (3, 2, 4, 7), (0, 1, 6, 5), (11, 8, 12), (4, 5, 9, 8), (7, 4, 8, 11), (5, 6, 10, 9), (9, 10, 12), (10, 11, 12), (8, 9, 12)])
_uv = me_plane.uv_layers.new(name='UVMap')
_uv.uv.foreach_set('vector', [0.0, 0.0, 0.0, 1.0, 1.0, 1.0, 1.0, 0.0, 1.0, 0.0, 1.0, 1.0, 1.0, 1.0, 1.0, 0.0, 1.0, 0.0, 1.0, 1.0, 1.0, 1.0, 1.0, 0.0, 0.0, 1.0, 0.0, 0.0, 0.0, 0.0, 0.0, 1.0, 1.0, 1.0, 0.0, 1.0, 0.0, 1.0, 1.0, 1.0, 0.0, 0.0, 1.0, 0.0, 1.0, 0.0, 0.0, 0.0, 1.0, 1.0, 0.0, 1.0, 1.0, 1.0, 0.0, 1.0, 0.0, 0.0, 0.0, 0.0, 0.0, 1.0, 1.0, 1.0, 0.0, 1.0, 0.0, 1.0, 1.0, 1.0, 0.0, 0.0, 1.0, 0.0, 1.0, 0.0, 0.0, 0.0, 0.0, 0.0, 1.0, 0.0, 0.0, 0.0, 1.0, 0.0, 1.0, 1.0, 1.0, 0.0, 0.0, 1.0, 0.0, 0.0, 0.0, 1.0])
me_plane.materials.append(mat_material_004)
me_plane.use_remesh_preserve_volume = False
me_plane.use_remesh_preserve_attributes = False
me_plane.use_mirror_vertex_groups = False
me_plane.update()
me_plane_001 = bpy.data.meshes.new('Plane.001')
me_plane_001.from_pydata([(-0.1522, -0.1122, 0.0), (0.1522, -0.1122, 0.0), (-0.1522, 0.1122, 0.0), (0.1522, 0.1122, 0.0), (-0.1522, 0.1122, 0.1009), (-0.1522, -0.1122, 0.1009), (0.1522, -0.1122, 0.1009), (0.1522, 0.1122, 0.1009), (-0.1522, 0.0, 0.1938), (0.1522, 0.0, 0.1938)], [], [(0, 2, 3, 1), (8, 9, 7, 4), (1, 3, 7, 9, 6), (2, 0, 5, 8, 4), (3, 2, 4, 7), (0, 1, 6, 5), (5, 6, 9, 8)])
me_plane_001.polygons.foreach_set('material_index', [0, 1, 0, 0, 0, 0, 1])
_uv = me_plane_001.uv_layers.new(name='UVMap')
_uv.uv.foreach_set('vector', [0.0, 0.0, 0.0, 1.0, 1.0, 1.0, 1.0, 0.0, 0.0, 0.5, 1.0, 0.5, 1.0, 1.0, 0.0, 1.0, 1.0, 0.0, 1.0, 1.0, 1.0, 1.0, 1.0, 0.5, 1.0, 0.0, 0.0, 1.0, 0.0, 0.0, 0.0, 0.0, 0.0, 0.5, 0.0, 1.0, 1.0, 1.0, 0.0, 1.0, 0.0, 1.0, 1.0, 1.0, 0.0, 0.0, 1.0, 0.0, 1.0, 0.0, 0.0, 0.0, 0.0, 0.0, 1.0, 0.0, 1.0, 0.5, 0.0, 0.5])
me_plane_001.materials.append(mat_material_005)
me_plane_001.materials.append(mat_material_006)
me_plane_001.use_remesh_preserve_volume = False
me_plane_001.use_remesh_preserve_attributes = False
me_plane_001.use_mirror_vertex_groups = False
me_plane_001.update()
me_plane_002 = bpy.data.meshes.new('Plane.002')
me_plane_002.from_pydata([(-0.1743, 0.0, 0.06653), (0.1743, 0.0, 0.06653), (0.08134, 0.0, -0.01802), (0.1259, 0.0, -0.01802), (-0.07638, -0.03912, 0.06653), (0.07638, -0.03912, 0.06653), (0.07638, 0.03912, 0.06653), (-0.07638, 0.03912, 0.06653), (-0.1208, 0.0, -0.01802), (-0.08134, 0.0, -0.01802), (0.08134, -0.06495, 0.06653), (0.244, 0.0, 0.06653), (-0.244, 0.0, 0.06653), (-0.08134, -0.06495, 0.06653), (-0.08134, 0.06495, 0.06653), (0.08134, 0.06495, 0.06653), (-0.07638, -0.03912, 0.05376), (-0.07638, 0.03912, 0.05376), (0.07638, -0.03912, 0.05376), (0.07638, 0.03912, 0.05376), (0.1743, 0.0, 0.05376), (-0.1743, 0.0, 0.05376), (-0.02431, -0.02431, 0.05376), (0.02431, -0.02431, 0.05376), (-0.02431, 0.02431, -0.01277), (0.02431, 0.02431, 0.05376), (-0.02431, 0.02431, 0.5153), (-0.02431, -0.02431, 0.5153), (0.02431, -0.02431, 0.5153), (0.02431, 0.02431, 0.5153), (0.0349, -0.02431, 0.1108), (0.0349, -0.02431, 0.5153), (0.2295, -0.02431, 0.1108), (0.04851, -0.02431, 0.5153)], [], [(4, 0, 21, 16), (0, 7, 17, 21), (6, 1, 20, 19), (12, 13, 9, 8), (15, 14, 9, 2), (13, 10, 2, 9), (10, 11, 3, 2), (11, 15, 2, 3), (14, 12, 8, 9), (5, 1, 11, 10), (0, 4, 13, 12), (4, 5, 10, 13), (7, 0, 12, 14), (6, 7, 14, 15), (1, 6, 15, 11), (18, 19, 20), (21, 17, 16), (16, 17, 19, 18), (7, 6, 19, 17), (5, 4, 16, 18), (1, 5, 18, 20), (22, 24, 25, 23), (27, 28, 29, 26), (23, 25, 29, 28), (24, 22, 27, 26), (25, 24, 26, 29), (22, 23, 28, 27), (30, 31, 33, 32)])
me_plane_002.polygons.foreach_set('material_index', [0, 0, 0, 0, 0, 0, 0, 0, 0, 0, 0, 0, 0, 0, 0, 0, 0, 0, 0, 0, 0, 0, 0, 0, 0, 0, 0, 1])
_uv = me_plane_002.uv_layers.new(name='UVMap')
_uv.uv.foreach_set('vector', [0.3435, 0.1989, 0.1428, 0.2142, 0.1428, 0.2142, 0.3435, 0.1989, 0.1428, 0.2142, 0.3435, 0.8011, 0.3435, 0.8011, 0.1428, 0.2142, 0.6565, 0.7858, 0.8572, 0.7858, 0.8572, 0.7858, 0.6565, 0.7858, 0.0, 0.0, 0.3333, 0.0, 0.3333, 0.0, 0.2525, 0.3788, 0.6667, 1.0, 0.3333, 1.0, 0.3333, 1.0, 0.6667, 1.0, 0.3333, 0.0, 0.6667, 0.0, 0.6667, 0.0, 0.3333, 0.0, 0.6667, 0.0, 1.0, 1.0, 0.758, 0.637, 0.6667, 0.0, 1.0, 1.0, 0.6667, 1.0, 0.6667, 1.0, 0.758, 0.637, 0.3333, 1.0, 0.0, 0.0, 0.2525, 0.3788, 0.3333, 1.0, 0.6565, 0.1989, 0.8572, 0.7858, 1.0, 1.0, 0.6667, 0.0, 0.1428, 0.2142, 0.3435, 0.1989, 0.3333, 0.0, 0.0, 0.0, 0.3435, 0.1989, 0.6565, 0.1989, 0.6667, 0.0, 0.3333, 0.0, 0.3435, 0.8011, 0.1428, 0.2142, 0.0, 0.0, 0.3333, 1.0, 0.6565, 0.7858, 0.3435, 0.8011, 0.3333, 1.0, 0.6667, 1.0, 0.8572, 0.7858, 0.6565, 0.7858, 0.6667, 1.0, 1.0, 1.0, 0.6565, 0.1989, 0.6565, 0.7858, 0.8572, 0.7858, 0.1428, 0.2142, 0.3435, 0.8011, 0.3435, 0.1989, 0.3435, 0.1989, 0.3435, 0.8011, 0.6565, 0.7858, 0.6565, 0.1989, 0.3435, 0.8011, 0.6565, 0.7858, 0.6565, 0.7858, 0.3435, 0.8011, 0.6565, 0.1989, 0.3435, 0.1989, 0.3435, 0.1989, 0.6565, 0.1989, 0.8572, 0.7858, 0.6565, 0.1989, 0.6565, 0.1989, 0.8572, 0.7858, 0.0, 0.0, 0.0, 1.0, 1.0, 1.0, 1.0, 0.0, 0.0, 0.0, 1.0, 0.0, 1.0, 1.0, 0.0, 1.0, 1.0, 0.0, 1.0, 1.0, 1.0, 1.0, 1.0, 0.0, 0.0, 1.0, 0.0, 0.0, 0.0, 0.0, 0.0, 1.0, 1.0, 1.0, 0.0, 1.0, 0.0, 1.0, 1.0, 1.0, 0.0, 0.0, 1.0, 0.0, 1.0, 0.0, 0.0, 0.0, 0.0, 0.0, 0.0, 0.0, 0.0, 0.0, 0.0, 0.0])
me_plane_002.materials.append(mat_material_007)
me_plane_002.materials.append(mat_material_005)
me_plane_002.use_remesh_preserve_volume = False
me_plane_002.use_remesh_preserve_attributes = False
me_plane_002.use_mirror_vertex_groups = False
me_plane_002.update()
me_plane_004 = bpy.data.meshes.new('Plane.004')
me_plane_004.from_pydata([(-0.3133, -0.02691, 0.2942), (0.3133, -0.014, 0.3376), (-0.3133, 0.02691, 0.2942), (0.3133, 0.014, 0.3376), (-0.3133, 0.02691, 0.3335), (-0.3133, -0.02691, 0.3335), (0.3133, -0.014, 0.358), (0.3133, 0.014, 0.358), (-0.1052, 0.02523, 0.4192), (-0.1691, 0.02523, 0.4192), (-0.1691, -0.02523, 0.4192), (-0.1052, -0.02523, 0.4192), (-0.2048, -0.05339, 0.2749), (-0.06947, -0.05339, 0.2749), (-0.06947, 0.05339, 0.2749), (-0.2048, 0.05339, 0.2749), (-0.06947, -0.05339, 0.3785), (-0.2048, -0.05339, 0.3785), (-0.2048, 0.05339, 0.3785), (-0.06947, 0.05339, 0.3785), (0.2086, -0.02478, 0.3204), (0.2086, -0.02478, 0.3636), (0.2086, 0.02478, 0.3204), (0.2086, 0.02478, 0.3636), (0.3417, -0.003899, 0.4458), (0.3417, 0.003899, 0.4458), (0.2907, -0.006899, 0.4514), (0.2907, 0.006899, 0.4514), (-0.3133, -0.02691, 0.3031), (-0.3133, 0.02691, 0.3031), (0.3133, 0.014, 0.3422), (0.3133, -0.014, 0.3422), (-0.06947, -0.05339, 0.2983), (-0.2048, -0.05339, 0.2983), (-0.2048, 0.05339, 0.2983), (-0.06947, 0.05339, 0.2983), (0.2086, -0.02478, 0.3302), (0.2086, 0.02478, 0.3302), (-0.1676, -0.4534, 0.2835), (-0.1066, -0.4534, 0.2835), (-0.1676, -0.4534, 0.2896), (-0.1066, 0.4534, 0.2835), (-0.1676, 0.4534, 0.2835), (-0.1066, 0.4534, 0.2896), (-0.1066, -0.4534, 0.2896), (-0.1676, 0.4534, 0.2896), (0.2979, 0.1065, 0.3422), (0.2979, 0.1065, 0.3376), (0.243, -0.1173, 0.3204), (0.2979, -0.1065, 0.3376), (0.243, 0.1173, 0.3204), (0.2979, -0.1065, 0.3422), (0.243, -0.1173, 0.3302), (0.243, 0.1173, 0.3302)], [], [(34, 29, 4, 18), (5, 17, 18, 4), (29, 28, 5, 4), (37, 35, 19, 23), (0, 2, 15, 12), (31, 30, 7, 6), (20, 22, 3, 1), (21, 6, 24, 26), (11, 8, 9, 10), (28, 33, 17, 5), (32, 16, 17, 33), (34, 18, 19, 35), (17, 16, 11, 10), (14, 13, 12, 15), (36, 31, 6, 21), (18, 17, 10, 9), (16, 19, 8, 11), (19, 18, 9, 8), (32, 36, 21, 16), (16, 21, 23, 19), (13, 14, 22, 20), (30, 37, 23, 7), (26, 24, 25, 27), (23, 21, 26, 27), (6, 7, 25, 24), (7, 23, 27, 25), (20, 1, 49, 48), (13, 20, 36, 32), (30, 3, 47, 46), (33, 12, 38, 40), (13, 32, 44, 39), (0, 12, 33, 28), (1, 3, 30, 31), (22, 14, 35, 37), (2, 0, 28, 29), (15, 2, 29, 34), (42, 45, 43, 41), (39, 44, 40, 38), (34, 35, 43, 45), (14, 15, 42, 41), (32, 33, 40, 44), (12, 13, 39, 38), (35, 14, 41, 43), (15, 34, 45, 42), (47, 50, 53, 46), (48, 49, 51, 52), (22, 37, 53, 50), (3, 22, 50, 47), (1, 31, 51, 49), (31, 36, 52, 51), (37, 30, 46, 53), (36, 20, 48, 52)])
_uv = me_plane_004.uv_layers.new(name='UVMap')
_uv.uv.foreach_set('vector', [0.1732, 1.0, 0.0, 1.0, 0.0, 1.0, 0.1732, 1.0, 0.0, 0.0, 0.1732, 0.0, 0.1732, 1.0, 0.0, 1.0, 0.0, 1.0, 0.0, 0.0, 0.0, 0.0, 0.0, 1.0, 0.8329, 1.0, 0.3891, 1.0, 0.3891, 1.0, 0.8329, 1.0, 0.0, 0.0, 0.0, 1.0, 0.1732, 1.0, 0.1732, 0.0, 1.0, 2.513e-08, 1.0, 1.0, 1.0, 1.0, 1.0, 0.0, 0.8329, 0.0, 0.8329, 1.0, 1.0, 1.0, 1.0, 0.0, 0.8329, 0.0, 1.0, 0.0, 1.0, 0.0, 0.8329, 0.0, 0.3891, 0.0, 0.3891, 1.0, 0.1732, 1.0, 0.1732, 0.0, 0.0, 0.0, 0.1732, 0.0, 0.1732, 0.0, 0.0, 0.0, 0.3891, 0.0, 0.3891, 0.0, 0.1732, 0.0, 0.1732, 0.0, 0.1732, 1.0, 0.1732, 1.0, 0.3891, 1.0, 0.3891, 1.0, 0.1732, 0.0, 0.3891, 0.0, 0.3891, 0.0, 0.1732, 0.0, 0.3891, 1.0, 0.3891, 0.0, 0.1732, 0.0, 0.1732, 1.0, 0.8329, 0.0, 1.0, 2.513e-08, 1.0, 0.0, 0.8329, 0.0, 0.1732, 1.0, 0.1732, 0.0, 0.1732, 0.0, 0.1732, 1.0, 0.3891, 0.0, 0.3891, 1.0, 0.3891, 1.0, 0.3891, 0.0, 0.3891, 1.0, 0.1732, 1.0, 0.1732, 1.0, 0.3891, 1.0, 0.3891, 0.0, 0.8329, 0.0, 0.8329, 0.0, 0.3891, 0.0, 0.3891, 0.0, 0.8329, 0.0, 0.8329, 1.0, 0.3891, 1.0, 0.3891, 0.0, 0.3891, 1.0, 0.8329, 1.0, 0.8329, 0.0, 1.0, 1.0, 0.8329, 1.0, 0.8329, 1.0, 1.0, 1.0, 0.8329, 0.0, 1.0, 0.0, 1.0, 1.0, 0.8329, 1.0, 0.8329, 1.0, 0.8329, 0.0, 0.8329, 0.0, 0.8329, 1.0, 1.0, 0.0, 1.0, 1.0, 1.0, 1.0, 1.0, 0.0, 1.0, 1.0, 0.8329, 1.0, 0.8329, 1.0, 1.0, 1.0, 0.8329, 0.0, 1.0, 0.0, 1.0, 0.0, 0.8329, 0.0, 0.3891, 0.0, 0.8329, 0.0, 0.8329, 0.0, 0.3891, 0.0, 1.0, 1.0, 1.0, 1.0, 1.0, 1.0, 1.0, 1.0, 0.1732, 0.0, 0.1732, 0.0, 0.1732, 0.0, 0.1732, 0.0, 0.3891, 0.0, 0.3891, 0.0, 0.3891, 0.0, 0.3891, 0.0, 0.0, 0.0, 0.1732, 0.0, 0.1732, 0.0, 0.0, 0.0, 1.0, 0.0, 1.0, 1.0, 1.0, 1.0, 1.0, 2.513e-08, 0.8329, 1.0, 0.3891, 1.0, 0.3891, 1.0, 0.8329, 1.0, 0.0, 1.0, 0.0, 0.0, 0.0, 0.0, 0.0, 1.0, 0.1732, 1.0, 0.0, 1.0, 0.0, 1.0, 0.1732, 1.0, 0.1732, 1.0, 0.1732, 1.0, 0.3891, 1.0, 0.3891, 1.0, 0.3891, 0.0, 0.3891, 0.0, 0.1732, 0.0, 0.1732, 0.0, 0.1732, 1.0, 0.3891, 1.0, 0.3891, 1.0, 0.1732, 1.0, 0.3891, 1.0, 0.1732, 1.0, 0.1732, 1.0, 0.3891, 1.0, 0.3891, 0.0, 0.1732, 0.0, 0.1732, 0.0, 0.3891, 0.0, 0.1732, 0.0, 0.3891, 0.0, 0.3891, 0.0, 0.1732, 0.0, 0.3891, 1.0, 0.3891, 1.0, 0.3891, 1.0, 0.3891, 1.0, 0.1732, 1.0, 0.1732, 1.0, 0.1732, 1.0, 0.1732, 1.0, 1.0, 1.0, 0.8329, 1.0, 0.8329, 1.0, 1.0, 1.0, 0.8329, 0.0, 1.0, 0.0, 1.0, 2.513e-08, 0.8329, 0.0, 0.8329, 1.0, 0.8329, 1.0, 0.8329, 1.0, 0.8329, 1.0, 1.0, 1.0, 0.8329, 1.0, 0.8329, 1.0, 1.0, 1.0, 1.0, 0.0, 1.0, 2.513e-08, 1.0, 2.513e-08, 1.0, 0.0, 1.0, 2.513e-08, 0.8329, 0.0, 0.8329, 0.0, 1.0, 2.513e-08, 0.8329, 1.0, 1.0, 1.0, 1.0, 1.0, 0.8329, 1.0, 0.8329, 0.0, 0.8329, 0.0, 0.8329, 0.0, 0.8329, 0.0])
me_plane_004.use_remesh_preserve_volume = False
me_plane_004.use_remesh_preserve_attributes = False
me_plane_004.use_mirror_vertex_groups = False
me_plane_004.update()
me_plane_003 = bpy.data.meshes.new('Plane.003')
me_plane_003.from_pydata([(-6.0, -6.0, -2.091), (6.0, -6.0, -2.091), (-6.0, 6.0, 6.252), (6.0, 6.0, 6.252), (-6.0, 2.521, -2.091), (-6.0, 6.0, 1.388), (-6.0, 3.066, -2.048), (-6.0, 3.596, -1.921), (-6.0, 4.101, -1.712), (-6.0, 4.566, -1.426), (-6.0, 4.981, -1.072), (-6.0, 5.336, -0.6569), (-6.0, 5.621, -0.1914), (-6.0, 5.83, 0.3129), (-6.0, 5.957, 0.8436), (6.0, 6.0, 1.388), (6.0, 2.521, -2.091), (6.0, 5.957, 0.8436), (6.0, 5.83, 0.3129), (6.0, 5.621, -0.1914), (6.0, 5.336, -0.6569), (6.0, 4.981, -1.072), (6.0, 4.566, -1.426), (6.0, 4.101, -1.712), (6.0, 3.596, -1.921), (6.0, 3.066, -2.048)], [], [(5, 15, 3, 2), (15, 5, 14, 17), (17, 14, 13, 18), (18, 13, 12, 19), (19, 12, 11, 20), (20, 11, 10, 21), (21, 10, 9, 22), (22, 9, 8, 23), (23, 8, 7, 24), (24, 7, 6, 25), (25, 6, 4, 16), (0, 1, 16, 4)])
me_plane_003.polygons.foreach_set('use_smooth', [True] * 12)
_uv = me_plane_003.uv_layers.new(name='UVMap')
_uv.uv.foreach_set('vector', [0.0, 1.0, 1.0, 1.0, 1.0, 1.0, 0.0, 1.0, 1.0, 1.0, 0.0, 1.0, 0.0, 1.0, 1.0, 1.0, 1.0, 1.0, 0.0, 1.0, 0.0, 1.0, 1.0, 1.0, 1.0, 1.0, 0.0, 1.0, 0.0, 1.0, 1.0, 1.0, 1.0, 1.0, 0.0, 1.0, 0.0, 1.0, 1.0, 1.0, 1.0, 1.0, 0.0, 1.0, 0.0, 1.0, 1.0, 1.0, 1.0, 1.0, 0.0, 1.0, 0.0, 0.8805, 1.0, 0.8805, 1.0, 0.8805, 0.0, 0.8805, 0.0, 0.8417, 1.0, 0.8417, 1.0, 0.8417, 0.0, 0.8417, 0.0, 0.7997, 1.0, 0.7997, 1.0, 0.7997, 0.0, 0.7997, 0.0, 0.7555, 1.0, 0.7555, 1.0, 0.7555, 0.0, 0.7555, 0.0, 0.7101, 1.0, 0.7101, 0.0, 0.0, 1.0, 0.0, 1.0, 0.7101, 0.0, 0.7101])
me_plane_003.materials.append(mat_material_002)
me_plane_003.use_remesh_preserve_volume = False
me_plane_003.use_remesh_preserve_attributes = False
me_plane_003.use_mirror_vertex_groups = False
me_plane_003.update()

# ---- objects
ob_icosphere = bpy.data.objects.new('Icosphere', me_icosphere)
ob_icosphere_001 = bpy.data.objects.new('Icosphere.001', me_icosphere_001)
ob_plane = bpy.data.objects.new('Plane', me_plane)
ob_plane_001 = bpy.data.objects.new('Plane.001', me_plane_001)
ob_plane_002 = bpy.data.objects.new('Plane.002', me_plane_002)
ob_plane_003 = bpy.data.objects.new('Plane.003', me_plane_004)
ob_plane_004 = bpy.data.objects.new('Plane.004', me_plane)
ob_plane_005 = bpy.data.objects.new('Plane.005', me_plane)
ob_plane_006 = bpy.data.objects.new('Plane.006', me_plane)
ob_plane_007 = bpy.data.objects.new('Plane.007', me_plane)
ob_plane_008 = bpy.data.objects.new('Plane.008', me_plane)
ob_plane_009 = bpy.data.objects.new('Plane.009', me_plane)
ob_plane_010 = bpy.data.objects.new('Plane.010', me_plane)
ob_plane_011 = bpy.data.objects.new('Plane.011', me_plane)
ob_plane_012 = bpy.data.objects.new('Plane.012', me_plane)
ob_plane_013 = bpy.data.objects.new('Plane.013', me_plane)
ob_plane_014 = bpy.data.objects.new('Plane.014', me_plane)
ob_plane_015 = bpy.data.objects.new('Plane.015', me_plane)
ob_plane_016 = bpy.data.objects.new('Plane.016', me_plane)
ob_plane_017 = bpy.data.objects.new('Plane.017', me_plane)
ob_plane_018 = bpy.data.objects.new('Plane.018', me_plane)
ob_plane_019 = bpy.data.objects.new('Plane.019', me_plane)
ob_plane_020 = bpy.data.objects.new('Plane.020', me_plane)
ob_plane_021 = bpy.data.objects.new('Plane.021', me_plane)
ob_plane_022 = bpy.data.objects.new('Plane.022', me_plane)
ob_plane_023 = bpy.data.objects.new('Plane.023', me_plane)
ob_plane_024 = bpy.data.objects.new('Plane.024', me_plane)
ob_plane_025 = bpy.data.objects.new('Plane.025', me_plane)
ob_plane_026 = bpy.data.objects.new('Plane.026', me_plane)
ob_plane_027 = bpy.data.objects.new('Plane.027', me_plane)
ob_plane_028 = bpy.data.objects.new('Plane.028', me_plane)
ob_plane_029 = bpy.data.objects.new('Plane.029', me_plane)
ob_plane_030 = bpy.data.objects.new('Plane.030', me_plane)
ob_plane_031 = bpy.data.objects.new('Plane.031', me_plane)
ob_plane_032 = bpy.data.objects.new('Plane.032', me_plane)
ob_plane_033 = bpy.data.objects.new('Plane.033', me_plane)
ob_plane_034 = bpy.data.objects.new('Plane.034', me_plane_001)
ob_plane_035 = bpy.data.objects.new('Plane.035', me_plane_001)
ob_plane_036 = bpy.data.objects.new('Plane.036', me_plane_001)
ob_plane_037 = bpy.data.objects.new('Plane.037', me_plane_001)
ob_plane_038 = bpy.data.objects.new('Plane.038', me_plane_001)
ob_plane_039 = bpy.data.objects.new('Plane.039', me_plane_001)
ob_plane_040 = bpy.data.objects.new('Plane.040', me_plane_001)
ob_plane_041 = bpy.data.objects.new('Plane.041', me_plane_001)
ob_plane_042 = bpy.data.objects.new('Plane.042', me_plane_001)
ob_plane_043 = bpy.data.objects.new('Plane.043', me_plane_001)
ob_plane_044 = bpy.data.objects.new('Plane.044', me_plane_001)
ob_plane_045 = bpy.data.objects.new('Plane.045', me_plane_001)
ob_plane_046 = bpy.data.objects.new('Plane.046', me_plane_001)
ob_plane_047 = bpy.data.objects.new('Plane.047', me_plane_001)
ob_plane_048 = bpy.data.objects.new('Plane.048', me_plane_001)
ob_plane_049 = bpy.data.objects.new('Plane.049', me_plane_001)
ob_plane_050 = bpy.data.objects.new('Plane.050', me_plane_001)
ob_plane_051 = bpy.data.objects.new('Plane.051', me_plane_001)
ob_camera = bpy.data.objects.new('Camera', cam_camera)
ob_plane_052 = bpy.data.objects.new('Plane.052', me_plane_003)
ob_sun = bpy.data.objects.new('Sun', light_sun)
ob_area = bpy.data.objects.new('Area', light_area)
ob_point = bpy.data.objects.new('Point', light_point)

# ---- transforms, parenting, visibility, modifiers, constraints
ob_icosphere.location = (0.0, 0.0, 0.0)
ob_icosphere.lineart.crease_threshold = 0.0
ob_icosphere_001.location = (0.0, 0.0, 0.0)
ob_icosphere_001.lineart.crease_threshold = 0.0
ob_plane.location = (0.6061, -0.3238, 0.8119)
ob_plane.rotation_euler = (0.4253, 0.5156, 0.1137)
ob_plane.scale = (0.8177, 0.8177, 0.8177)
ob_plane.lineart.crease_threshold = 0.0
ob_plane_001.location = (0.9253, -0.4071, 0.4671)
ob_plane_001.rotation_euler = (0.8323, 0.8626, 0.4991)
ob_plane_001.scale = (0.6877, 0.6877, 0.6877)
ob_plane_001.lineart.crease_threshold = 0.0
ob_plane_002.location = (0.2975, 0.1514, 0.962)
ob_plane_002.rotation_euler = (-0.1722, 0.2378, -0.007617)
ob_plane_002.scale = (0.7266, 0.7266, 0.7266)
ob_plane_002.lineart.crease_threshold = 0.0
ob_plane_003.location = (0.02851, -0.9474, 0.3668)
ob_plane_003.rotation_euler = (1.215, 0.01604, 0.01115)
ob_plane_003.scale = (0.7334, 0.7334, 0.7334)
ob_plane_003.lineart.crease_threshold = 0.0
ob_plane_004.location = (0.7012, -0.1761, 0.7812)
ob_plane_004.rotation_euler = (0.2101, 0.682, 0.1799)
ob_plane_004.lineart.crease_threshold = 0.0
ob_plane_005.location = (0.7841, -0.2443, 0.6757)
ob_plane_005.rotation_euler = (0.3521, 0.8264, 0.237)
ob_plane_005.lineart.crease_threshold = 0.0
ob_plane_006.location = (0.7332, -0.3637, 0.6774)
ob_plane_006.rotation_euler = (0.5224, 0.8112, 0.2267)
ob_plane_006.scale = (0.7429, 0.7429, 0.7429)
ob_plane_006.lineart.crease_threshold = 0.0
ob_plane_007.location = (0.5943, -0.4861, 0.7319)
ob_plane_007.rotation_euler = (0.5287, 0.6799, 0.1232)
ob_plane_007.lineart.crease_threshold = 0.0
ob_plane_008.location = (0.5698, -0.6708, 0.6824)
ob_plane_008.rotation_euler = (0.7057, 0.6796, 0.1228)
ob_plane_008.lineart.crease_threshold = 0.0
ob_plane_009.location = (0.4331, -0.857, 0.5727)
ob_plane_009.rotation_euler = (0.8576, 0.5622, -0.001771)
ob_plane_009.scale = (0.7803, 0.7803, 0.7803)
ob_plane_009.lineart.crease_threshold = 0.0
ob_plane_010.location = (0.7152, -0.787, 0.45)
ob_plane_010.rotation_euler = (0.9262, 0.7561, 0.2995)
ob_plane_010.lineart.crease_threshold = 0.0
ob_plane_011.location = (0.9749, -0.3627, -0.2155)
ob_plane_011.rotation_euler = (1.858, 0.9191, 1.485)
ob_plane_011.lineart.crease_threshold = 0.0
ob_plane_012.location = (0.9177, -0.5175, -0.1462)
ob_plane_012.rotation_euler = (1.708, 0.9544, 1.21)
ob_plane_012.lineart.crease_threshold = 0.0
ob_plane_013.location = (0.9158, -0.4046, -0.364)
ob_plane_013.rotation_euler = (2.123, 0.8499, 1.67)
ob_plane_013.scale = (0.746, 0.746, 0.746)
ob_plane_013.lineart.crease_threshold = 0.0
ob_plane_014.location = (0.8411, -0.5942, -0.2728)
ob_plane_014.rotation_euler = (2.113, 0.9533, 1.399)
ob_plane_014.lineart.crease_threshold = 0.0
ob_plane_015.location = (0.8688, 0.6797, 0.1436)
ob_plane_015.rotation_euler = (1.266, 0.9125, 1.958)
ob_plane_015.lineart.crease_threshold = 0.0
ob_plane_016.location = (0.8111, 0.7636, -0.0296)
ob_plane_016.rotation_euler = (1.703, 0.9391, 2.459)
ob_plane_016.scale = (0.717, 0.717, 0.717)
ob_plane_016.lineart.crease_threshold = 0.0
ob_plane_017.location = (0.9409, 0.602, -0.04912)
ob_plane_017.rotation_euler = (1.709, 0.9629, 2.16)
ob_plane_017.scale = (0.8356, 0.8356, 0.8356)
ob_plane_017.lineart.crease_threshold = 0.0
ob_plane_018.location = (0.9756, 0.5173, 0.125)
ob_plane_018.rotation_euler = (1.402, 0.9607, 1.908)
ob_plane_018.scale = (0.9017, 0.9017, 0.9017)
ob_plane_018.lineart.crease_threshold = 0.0
ob_plane_019.location = (0.6045, -0.9074, 0.3784)
ob_plane_019.rotation_euler = (1.077, 0.7413, 0.2679)
ob_plane_019.scale = (0.7831, 0.7831, 0.7831)
ob_plane_019.lineart.crease_threshold = 0.0
ob_plane_020.location = (-0.3555, -0.5349, 0.9069)
ob_plane_020.rotation_euler = (0.5807, -0.04603, -0.5314)
ob_plane_020.scale = (0.7985, 0.7985, 0.7985)
ob_plane_020.lineart.crease_threshold = 0.0
ob_plane_021.location = (-0.2666, -0.681, 0.8392)
ob_plane_021.rotation_euler = (0.6464, 0.08735, -0.4375)
ob_plane_021.scale = (0.7717, 0.7717, 0.7717)
ob_plane_021.lineart.crease_threshold = 0.0
ob_plane_022.location = (-0.5204, -0.5987, 0.7873)
ob_plane_022.rotation_euler = (0.8738, -0.11, -0.6243)
ob_plane_022.lineart.crease_threshold = 0.0
ob_plane_023.location = (-0.4011, -0.693, 0.7874)
ob_plane_023.rotation_euler = (0.929, -0.009564, -0.4974)
ob_plane_023.lineart.crease_threshold = 0.0
ob_plane_024.location = (-0.3661, -0.7955, 0.6899)
ob_plane_024.rotation_euler = (0.929, -0.009564, -0.4974)
ob_plane_024.lineart.crease_threshold = 0.0
ob_plane_025.location = (-0.811, -0.6206, -0.4402)
ob_plane_025.rotation_euler = (1.946, -0.0749, -0.9755)
ob_plane_025.lineart.crease_threshold = 0.0
ob_plane_026.location = (-0.6568, -0.7084, -0.5582)
ob_plane_026.rotation_euler = (2.031, -0.132, -0.8463)
ob_plane_026.scale = (0.8274, 0.8274, 0.8274)
ob_plane_026.lineart.crease_threshold = 0.0
ob_plane_027.location = (-0.7769, -0.5241, -0.6173)
ob_plane_027.rotation_euler = (2.21, 0.02739, -1.105)
ob_plane_027.lineart.crease_threshold = 0.0
ob_plane_028.location = (-0.6779, -0.4863, -0.734)
ob_plane_028.rotation_euler = (2.305, -0.06099, -0.9975)
ob_plane_028.lineart.crease_threshold = 0.0
ob_plane_029.location = (-0.519, -0.2925, -0.88)
ob_plane_029.rotation_euler = (2.493, -0.04966, -1.008)
ob_plane_029.lineart.crease_threshold = 0.0
ob_plane_030.location = (-0.51, 0.9193, 0.3823)
ob_plane_030.rotation_euler = (-0.4063, -1.075, -0.6328)
ob_plane_030.scale = (0.7838, 0.7838, 0.7838)
ob_plane_030.lineart.crease_threshold = 0.0
ob_plane_031.location = (-0.6943, 0.7792, 0.3962)
ob_plane_031.rotation_euler = (-0.3783, -1.189, -0.5216)
ob_plane_031.lineart.crease_threshold = 0.0
ob_plane_032.location = (-0.4313, 1.001, 0.233)
ob_plane_032.rotation_euler = (-0.8863, -1.271, -0.343)
ob_plane_032.lineart.crease_threshold = 0.0
ob_plane_033.location = (-0.6757, 0.864, 0.1898)
ob_plane_033.rotation_euler = (-0.7338, -1.327, -0.1938)
ob_plane_033.lineart.crease_threshold = 0.0
ob_plane_034.location = (0.9253, -0.4071, 0.4671)
ob_plane_034.rotation_euler = (0.8323, 0.8626, 0.4991)
ob_plane_034.scale = (0.6877, 0.6877, 0.6877)
ob_plane_034.lineart.crease_threshold = 0.0
ob_plane_035.location = (0.5607, -0.9598, -0.06409)
ob_plane_035.rotation_euler = (1.718, 0.8803, 0.5896)
ob_plane_035.scale = (0.6877, 0.6877, 0.6877)
ob_plane_035.lineart.crease_threshold = 0.0
ob_plane_036.location = (0.2832, -0.9965, -0.2228)
ob_plane_036.rotation_euler = (1.874, 0.8861, 0.5498)
ob_plane_036.scale = (0.6877, 0.6877, 0.6877)
ob_plane_036.lineart.crease_threshold = 0.0
ob_plane_037.location = (0.02318, -1.039, -0.22)
ob_plane_037.rotation_euler = (1.876, 0.9435, 0.2522)
ob_plane_037.scale = (0.4439, 0.4439, 0.4439)
ob_plane_037.lineart.crease_threshold = 0.0
ob_plane_038.location = (0.1557, -0.9556, -0.436)
ob_plane_038.rotation_euler = (2.247, 0.7978, 0.6693)
ob_plane_038.scale = (0.4439, 0.4439, 0.4439)
ob_plane_038.lineart.crease_threshold = 0.0
ob_plane_039.location = (0.745, 0.659, -0.3859)
ob_plane_039.rotation_euler = (2.284, 0.9161, 2.964)
ob_plane_039.scale = (0.4977, 0.4977, 0.4977)
ob_plane_039.lineart.crease_threshold = 0.0
ob_plane_040.location = (0.6318, 0.7949, -0.317)
ob_plane_040.rotation_euler = (2.18, 0.9127, 2.997)
ob_plane_040.scale = (0.4977, 0.4977, 0.4977)
ob_plane_040.lineart.crease_threshold = 0.0
ob_plane_041.location = (0.4803, 0.8012, -0.5085)
ob_plane_041.rotation_euler = (2.263, 0.8119, 3.2)
ob_plane_041.scale = (0.4977, 0.4977, 0.4977)
ob_plane_041.lineart.crease_threshold = 0.0
ob_plane_042.location = (0.6112, 0.6614, -0.5727)
ob_plane_042.rotation_euler = (2.554, 0.8459, 3.154)
ob_plane_042.scale = (0.4977, 0.4977, 0.4977)
ob_plane_042.lineart.crease_threshold = 0.0
ob_plane_043.location = (0.7967, 0.4964, -0.5116)
ob_plane_043.rotation_euler = (4.098, 0.2754, 5.044)
ob_plane_043.scale = (0.4977, 0.4977, 0.4977)
ob_plane_043.lineart.crease_threshold = 0.0
ob_plane_044.location = (-0.01087, -0.4343, 0.9693)
ob_plane_044.rotation_euler = (0.1094, 0.4003, -1.22)
ob_plane_044.scale = (0.6877, 0.6877, 0.6877)
ob_plane_044.lineart.crease_threshold = 0.0
ob_plane_045.location = (-0.2817, 0.675, 0.7731)
ob_plane_045.rotation_euler = (0.1333, -0.8275, -1.433)
ob_plane_045.scale = (0.5961, 0.5961, 0.5961)
ob_plane_045.lineart.crease_threshold = 0.0
ob_plane_046.location = (-0.494, 0.5776, 0.7472)
ob_plane_046.rotation_euler = (0.4265, -0.7963, -1.42)
ob_plane_046.scale = (0.5961, 0.5961, 0.5961)
ob_plane_046.lineart.crease_threshold = 0.0
ob_plane_047.location = (-0.1971, -0.3189, -0.9941)
ob_plane_047.rotation_euler = (3.096, 0.4085, 0.9068)
ob_plane_047.scale = (0.4439, 0.4439, 0.4439)
ob_plane_047.lineart.crease_threshold = 0.0
ob_plane_048.location = (-0.01743, -0.1819, -1.051)
ob_plane_048.rotation_euler = (3.018, 0.09289, 0.9343)
ob_plane_048.scale = (0.4439, 0.4439, 0.4439)
ob_plane_048.lineart.crease_threshold = 0.0
ob_plane_049.location = (-0.3458, -0.1882, -0.991)
ob_plane_049.rotation_euler = (3.228, 0.2804, 0.9307)
ob_plane_049.scale = (0.4439, 0.4439, 0.4439)
ob_plane_049.lineart.crease_threshold = 0.0
ob_plane_050.location = (-0.1594, 0.0009802, -1.057)
ob_plane_050.rotation_euler = (3.296, 0.01007, 0.8978)
ob_plane_050.scale = (0.4439, 0.4439, 0.4439)
ob_plane_050.lineart.crease_threshold = 0.0
ob_plane_051.location = (-0.3863, 0.01843, -0.9916)
ob_plane_051.rotation_euler = (3.519, 0.1712, 0.9418)
ob_plane_051.scale = (0.4439, 0.4439, 0.4439)
ob_plane_051.lineart.crease_threshold = 0.0
ob_camera.location = (2.074, -5.198, 3.838)
ob_camera.rotation_euler = (0.9758, -1.207e-06, 0.3738)
ob_camera.scale = (1.0, 1.0, 1.0)
ob_camera.lineart.crease_threshold = 0.0
ob_plane_052.location = (0.0, 0.0, -1.635)
ob_plane_052.rotation_euler = (0.0, -0.0, 0.3738)
ob_plane_052.lineart.crease_threshold = 0.0
ob_sun.location = (-0.6011, -0.3271, 1.801)
ob_sun.rotation_euler = (0.09345, -0.3513, 0.2325)
ob_sun.lineart.crease_threshold = 0.0
ob_area.location = (2.917, -0.06144, -1.192e-07)
ob_area.rotation_euler = (1.571, -0.0, 1.539)
ob_area.lineart.crease_threshold = 0.0
ob_point.location = (-1.547, 3.744, -2.315)
ob_point.lineart.crease_threshold = 0.0

# ---- collection membership
col_collection.objects.link(ob_icosphere)
col_collection.objects.link(ob_icosphere_001)
col_collection.objects.link(ob_plane)
col_collection.objects.link(ob_plane_001)
col_collection.objects.link(ob_plane_002)
col_collection.objects.link(ob_plane_003)
col_collection.objects.link(ob_plane_004)
col_collection.objects.link(ob_plane_005)
col_collection.objects.link(ob_plane_006)
col_collection.objects.link(ob_plane_007)
col_collection.objects.link(ob_plane_008)
col_collection.objects.link(ob_plane_009)
col_collection.objects.link(ob_plane_010)
col_collection.objects.link(ob_plane_011)
col_collection.objects.link(ob_plane_012)
col_collection.objects.link(ob_plane_013)
col_collection.objects.link(ob_plane_014)
col_collection.objects.link(ob_plane_015)
col_collection.objects.link(ob_plane_016)
col_collection.objects.link(ob_plane_017)
col_collection.objects.link(ob_plane_018)
col_collection.objects.link(ob_plane_019)
col_collection.objects.link(ob_plane_020)
col_collection.objects.link(ob_plane_021)
col_collection.objects.link(ob_plane_022)
col_collection.objects.link(ob_plane_023)
col_collection.objects.link(ob_plane_024)
col_collection.objects.link(ob_plane_025)
col_collection.objects.link(ob_plane_026)
col_collection.objects.link(ob_plane_027)
col_collection.objects.link(ob_plane_028)
col_collection.objects.link(ob_plane_029)
col_collection.objects.link(ob_plane_030)
col_collection.objects.link(ob_plane_031)
col_collection.objects.link(ob_plane_032)
col_collection.objects.link(ob_plane_033)
col_collection.objects.link(ob_plane_034)
col_collection.objects.link(ob_plane_035)
col_collection.objects.link(ob_plane_036)
col_collection.objects.link(ob_plane_037)
col_collection.objects.link(ob_plane_038)
col_collection.objects.link(ob_plane_039)
col_collection.objects.link(ob_plane_040)
col_collection.objects.link(ob_plane_041)
col_collection.objects.link(ob_plane_042)
col_collection.objects.link(ob_plane_043)
col_collection.objects.link(ob_plane_044)
col_collection.objects.link(ob_plane_045)
col_collection.objects.link(ob_plane_046)
col_collection.objects.link(ob_plane_047)
col_collection.objects.link(ob_plane_048)
col_collection.objects.link(ob_plane_049)
col_collection.objects.link(ob_plane_050)
col_collection.objects.link(ob_plane_051)
col_collection.objects.link(ob_camera)
col_collection.objects.link(ob_plane_052)
col_collection.objects.link(ob_sun)
col_collection.objects.link(ob_area)
col_collection.objects.link(ob_point)

# ---- scene / render settings (as saved in the file)
scene.camera = ob_camera
scene.frame_start = 1; scene.frame_end = 250; scene.frame_set(1)
scene.render.engine = 'BLENDER_EEVEE_NEXT'
scene.render.use_border = True
scene.cycles.use_denoising = False
scene.cycles.samples = 128
scene.cycles.sampling_pattern = 'TABULATED_SOBOL'
scene.cycles.use_adaptive_sampling = False
scene.cycles.use_light_tree = False
scene.eevee.use_gtao = True
scene.eevee.use_raytracing = True
scene.view_settings.look = 'Medium High Contrast'
scene.view_settings.view_transform = 'Filmic'
scene.view_settings.exposure = 0.625
bpy.context.view_layer.update()
